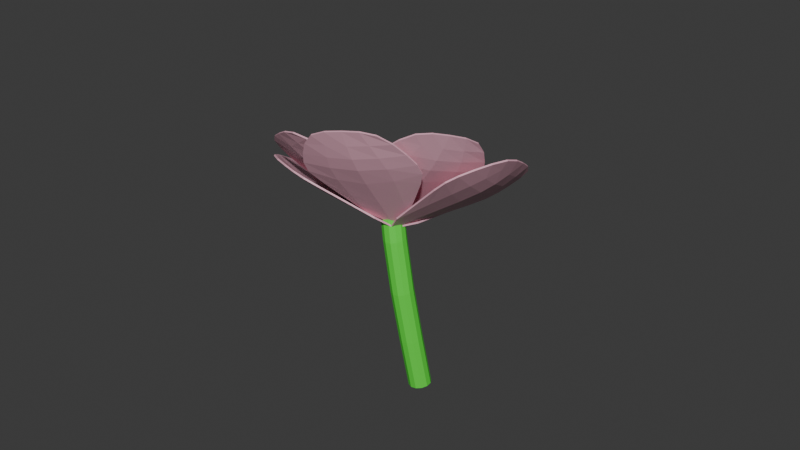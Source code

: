 # Source: fleur.blend  (saved by Blender 4.2.66; exported with 4.5.12 LTS)
import bpy
from mathutils import Matrix  # noqa: F401  (used for matrix-valued properties, if any)

bpy.ops.wm.read_factory_settings(use_empty=True)
scene = bpy.context.scene
scene.name = 'Scene'

# ---- collections
col_collection = bpy.data.collections.new('Collection'); scene.collection.children.link(col_collection)

# ---- materials (node trees are filled in below, after node groups)
mat_p_tales = bpy.data.materials.new('pétales')
mat_coeur = bpy.data.materials.new('coeur')
mat_tige = bpy.data.materials.new('tige')

# ---- material node trees
mat_p_tales.use_nodes = True; mat_p_tales.node_tree.nodes.clear()
_N = mat_p_tales.node_tree.nodes; _L = mat_p_tales.node_tree.links
n0 = _N.new('ShaderNodeBsdfPrincipled'); n0.name = 'Principled BSDF'; n0.location = (10, 300)
n0.inputs[0].default_value = (0.8, 0.4281, 0.5281, 1.0)
n1 = _N.new('ShaderNodeOutputMaterial'); n1.name = 'Material Output'; n1.location = (300, 300)
_L.new(n0.outputs[0], n1.inputs[0])
n1.is_active_output = True
mat_coeur.use_nodes = True; mat_coeur.node_tree.nodes.clear()
_N = mat_coeur.node_tree.nodes; _L = mat_coeur.node_tree.links
n0 = _N.new('ShaderNodeBsdfPrincipled'); n0.name = 'Principled BSDF'; n0.location = (10, 300)
n0.inputs[0].default_value = (0.7005, 0.8, 0.06238, 1.0)
n1 = _N.new('ShaderNodeOutputMaterial'); n1.name = 'Material Output'; n1.location = (300, 300)
_L.new(n0.outputs[0], n1.inputs[0])
n1.is_active_output = True
mat_tige.use_nodes = True; mat_tige.node_tree.nodes.clear()
_N = mat_tige.node_tree.nodes; _L = mat_tige.node_tree.links
n0 = _N.new('ShaderNodeBsdfPrincipled'); n0.name = 'Principled BSDF'; n0.location = (10, 300)
n0.inputs[0].default_value = (0.09168, 0.8, 0.05235, 1.0)
n1 = _N.new('ShaderNodeOutputMaterial'); n1.name = 'Material Output'; n1.location = (300, 300)
_L.new(n0.outputs[0], n1.inputs[0])
n1.is_active_output = True

# ---- world
world_world = bpy.data.worlds.new('World'); scene.world = world_world
world_world.use_nodes = True; world_world.node_tree.nodes.clear()
_N = world_world.node_tree.nodes; _L = world_world.node_tree.links
n0 = _N.new('ShaderNodeOutputWorld'); n0.name = 'World Output'; n0.location = (300, 300)
n1 = _N.new('ShaderNodeBackground'); n1.name = 'Background'; n1.location = (10, 300)
n1.inputs[0].default_value = (0.05088, 0.05088, 0.05088, 1.0)
_L.new(n1.outputs[0], n0.inputs[0])
n0.is_active_output = True
world_world.color = (0.05088, 0.05088, 0.05088)
world_world.sun_shadow_jitter_overblur = 0.0

# ---- meshes
me_plane_017 = bpy.data.meshes.new('Plane.017')
me_plane_017.from_pydata([(-0.9921, 0.9149, -0.696), (0.9549, 0.9149, -0.696), (-0.8161, 3.212, -0.696), (0.7789, 3.212, -0.696), (-0.01862, -0.3033, -0.696), (-0.01862, 3.351, -0.696), (-1.3, 2.532, -0.696), (-1.45, 1.834, -0.696), (1.412, 1.834, -0.696), (1.263, 2.532, -0.696), (-0.01862, 1.589, -0.8346), (-0.01862, 2.532, -0.8346), (-1.302, 1.469, -0.696), (0.5043, 0.1242, -0.696), (1.06, 2.912, -0.696), (-0.4426, 3.334, -0.696), (-0.5416, 0.1242, -0.696), (0.4053, 3.334, -0.696), (-0.01862, 2.93, -0.7757), (-1.097, 2.912, -0.696), (-1.433, 2.171, -0.696), (1.264, 1.469, -0.696), (1.396, 2.171, -0.696), (-0.01862, 0.7348, -0.7757), (-0.01862, 2.141, -0.8554), (-0.7342, 1.666, -0.7913), (-0.6593, 2.532, -0.7913), (0.6969, 1.666, -0.7913), (0.622, 2.532, -0.7913), (0.5235, 2.927, -0.7508), (-0.5607, 2.927, -0.7508), (-0.6642, 0.9688, -0.7508), (-0.7258, 2.15, -0.8056), (0.6269, 0.9688, -0.7508), (0.6886, 2.15, -0.8056), (-0.9982, 0.9115, -0.7354), (0.9609, 0.9115, -0.7354), (-0.8192, 3.217, -0.7356), (0.782, 3.217, -0.7356), (-0.01862, -0.3063, -0.7359), (-0.01862, 3.358, -0.7355), (-1.306, 2.534, -0.7355), (-1.455, 1.833, -0.7356), (1.418, 1.833, -0.7356), (1.268, 2.534, -0.7355), (-0.01862, 1.587, -0.8745), (-0.01862, 2.535, -0.8744), (-1.307, 1.466, -0.7355), (0.5074, 0.1212, -0.7358), (1.064, 2.916, -0.7355), (-0.4444, 3.34, -0.7355), (-0.5446, 0.1212, -0.7358), (0.4072, 3.34, -0.7355), (-0.01862, 2.936, -0.8152), (-1.102, 2.916, -0.7355), (-1.439, 2.172, -0.7356), (1.27, 1.466, -0.7355), (1.402, 2.172, -0.7356), (-0.01862, 0.7319, -0.8156), (-0.01862, 2.141, -0.8954), (-0.7384, 1.664, -0.831), (-0.6633, 2.535, -0.8309), (0.7012, 1.664, -0.831), (0.6261, 2.535, -0.8309), (0.5264, 2.932, -0.7904), (-0.5636, 2.932, -0.7904), (-0.6685, 0.9658, -0.7904), (-0.7302, 2.151, -0.8453), (0.6312, 0.9658, -0.7904), (0.693, 2.151, -0.8453), (0.047, -0.3587, 0.3212), (0.047, -0.7925, 0.2808), (0.01588, -0.04903, 0.2722), (-0.01405, -0.2036, 0.3001), (-0.04163, -0.351, 0.3174), (-0.08847, -0.6029, 0.3439), (-0.1123, -0.7786, 0.2739), (-0.01405, -0.04103, 0.2682), (-0.07275, -0.1879, 0.2923), (-0.1268, -0.3282, 0.306), (-0.2187, -0.568, 0.3265), (-0.2655, -0.7376, 0.2534), (-0.04163, -0.02803, 0.2617), (-0.1268, -0.1624, 0.2795), (-0.2054, -0.2912, 0.2875), (-0.3388, -0.5114, 0.2982), (-0.4066, -0.6711, 0.2201), (-0.0658, -0.01053, 0.2529), (-0.1743, -0.1281, 0.2624), (-0.2742, -0.2414, 0.2625), (-0.444, -0.4353, 0.2601), (-0.5303, -0.5815, 0.1754), (-0.08564, 0.01079, 0.2423), (-0.2132, -0.0863, 0.2415), (-0.3307, -0.1806, 0.2322), (-0.5303, -0.3425, 0.2137), (-0.6319, -0.4724, 0.1208), (0.047, 0.09636, 0.2162), (-0.1004, 0.03511, 0.2301), (-0.2421, -0.03859, 0.2176), (-0.3727, -0.1114, 0.1975), (-0.5945, -0.2366, 0.1607), (-0.7073, -0.3479, 0.05854), (-0.1095, 0.06151, 0.2169), (-0.2599, 0.01319, 0.1917), (-0.3985, -0.03621, 0.16), (-0.634, -0.1217, 0.1033), (-0.7538, -0.2128, -0.009008), (-0.1125, 0.08895, 0.2032), (-0.2659, 0.06702, 0.1648), (-0.4073, 0.04195, 0.1209), (-0.6474, -0.002212, 0.04355), (-0.7695, -0.07234, -0.07925), (-0.1095, 0.1164, 0.1895), (-0.2599, 0.1209, 0.1379), (-0.3985, 0.1201, 0.0818), (-0.634, 0.1173, -0.01619), (-0.7538, 0.06814, -0.1495), (-0.1004, 0.1428, 0.1763), (-0.2421, 0.1726, 0.112), (-0.3727, 0.1953, 0.04422), (-0.5945, 0.2321, -0.07363), (-0.7073, 0.2032, -0.217), (-0.08564, 0.1671, 0.1641), (-0.2132, 0.2203, 0.08813), (-0.3307, 0.2645, 0.009588), (-0.5303, 0.338, -0.1266), (-0.6319, 0.3277, -0.2793), (-0.0658, 0.1884, 0.1534), (-0.1743, 0.2622, 0.06722), (-0.2742, 0.3253, -0.02077), (-0.444, 0.4308, -0.173), (-0.5303, 0.4369, -0.3339), (-0.04163, 0.2059, 0.1447), (-0.1268, 0.2965, 0.05006), (-0.2054, 0.3751, -0.04568), (-0.3388, 0.507, -0.2111), (-0.4066, 0.5264, -0.3786), (-0.01405, 0.2189, 0.1382), (-0.07274, 0.322, 0.0373), (-0.1268, 0.4121, -0.0642), (-0.2187, 0.5636, -0.2394), (-0.2655, 0.593, -0.4119), (0.01588, 0.2269, 0.1342), (-0.01405, 0.3377, 0.02945), (-0.04162, 0.4349, -0.0756), (-0.08847, 0.5984, -0.2568), (-0.1123, 0.6339, -0.4324), (0.047, 0.2296, 0.1328), (0.047, 0.343, 0.0268), (0.047, 0.4426, -0.07944), (0.047, 0.6102, -0.2627), (0.047, 0.6478, -0.4393), (0.07812, 0.2269, 0.1342), (0.108, 0.3377, 0.02945), (0.1356, 0.4349, -0.0756), (0.1825, 0.5984, -0.2568), (0.2063, 0.6339, -0.4324), (0.108, 0.2189, 0.1382), (0.1667, 0.322, 0.0373), (0.2208, 0.4121, -0.0642), (0.3127, 0.5636, -0.2394), (0.3595, 0.593, -0.4119), (0.1356, 0.2059, 0.1447), (0.2208, 0.2965, 0.05006), (0.2994, 0.3751, -0.04568), (0.4328, 0.507, -0.2111), (0.5006, 0.5264, -0.3786), (0.1598, 0.1884, 0.1534), (0.2683, 0.2622, 0.06722), (0.3682, 0.3253, -0.02077), (0.538, 0.4308, -0.173), (0.6243, 0.4369, -0.3339), (0.1796, 0.1671, 0.1641), (0.3072, 0.2203, 0.08813), (0.4247, 0.2645, 0.009588), (0.6243, 0.338, -0.1266), (0.7259, 0.3277, -0.2793), (0.1944, 0.1428, 0.1763), (0.3361, 0.1726, 0.112), (0.4667, 0.1953, 0.04422), (0.6885, 0.2321, -0.07363), (0.8013, 0.2032, -0.217), (0.2034, 0.1164, 0.1895), (0.3539, 0.1209, 0.1379), (0.4925, 0.1201, 0.0818), (0.728, 0.1173, -0.01619), (0.8478, 0.06814, -0.1495), (0.2065, 0.08895, 0.2032), (0.3599, 0.06702, 0.1648), (0.5013, 0.04195, 0.1209), (0.7414, -0.002213, 0.04355), (0.8635, -0.07235, -0.07925), (0.2034, 0.06151, 0.2169), (0.3539, 0.01318, 0.1917), (0.4925, -0.03621, 0.16), (0.728, -0.1217, 0.1033), (0.8478, -0.2128, -0.009007), (0.1944, 0.03511, 0.2301), (0.3361, -0.03859, 0.2176), (0.4667, -0.1114, 0.1975), (0.6885, -0.2366, 0.1607), (0.8013, -0.3479, 0.05854), (0.1796, 0.01079, 0.2423), (0.3072, -0.0863, 0.2415), (0.4247, -0.1806, 0.2322), (0.6243, -0.3425, 0.2137), (0.7259, -0.4724, 0.1208), (0.1598, -0.01053, 0.2529), (0.2683, -0.1281, 0.2624), (0.3682, -0.2414, 0.2625), (0.538, -0.4353, 0.2601), (0.6243, -0.5815, 0.1754), (0.1356, -0.02803, 0.2617), (0.2208, -0.1624, 0.2795), (0.2994, -0.2912, 0.2875), (0.4328, -0.5114, 0.2982), (0.5006, -0.6711, 0.2201), (0.108, -0.04103, 0.2682), (0.1667, -0.1879, 0.2923), (0.2208, -0.3282, 0.306), (0.3127, -0.568, 0.3265), (0.3595, -0.7376, 0.2534), (0.07812, -0.04903, 0.2722), (0.108, -0.2036, 0.3001), (0.1356, -0.351, 0.3174), (0.1825, -0.6029, 0.3439), (0.2063, -0.7786, 0.2739), (0.047, -0.05174, 0.2735), (0.047, -0.2089, 0.3028), (0.047, -0.6146, 0.3498), (-0.02519, -1.067, 0.4421), (-1.34, 0.1002, -0.1246), (-1.521, -1.718, 1.823), (-2.598, -0.7622, 1.359), (0.04765, -0.08187, -0.601), (-2.143, -1.286, 1.678), (-0.7864, -1.784, 1.54), (-0.2672, -1.644, 1.148), (-2.2, 0.0716, 0.3156), (-2.517, -0.248, 0.794), (-1.133, -0.8042, 0.4947), (-1.698, -1.115, 1.082), (-0.1483, -1.435, 0.8775), (-0.5618, 0.09073, -0.4865), (-2.608, -0.4951, 1.09), (-1.846, -1.535, 1.791), (0.1445, -0.5363, -0.1822), (-2.419, -1.026, 1.544), (-1.917, -1.204, 1.367), (-1.152, -1.788, 1.718), (-0.4806, -1.745, 1.354), (-1.881, 0.1032, 0.1308), (-2.391, -0.0495, 0.5307), (-0.6011, -0.4807, -0.002137), (-1.47, -1.001, 0.8261), (-0.6811, -1.228, 0.7771), (-1.251, -1.468, 1.295), (-1.648, -0.3697, 0.3606), (-2.116, -0.6999, 0.9224), (-2.273, -0.8605, 1.222), (-1.541, -1.51, 1.538), (-0.2972, -0.9271, 0.3469), (-0.982, -1.392, 1.068), (-1.169, -0.1531, -0.02887), (-1.937, -0.5445, 0.6566), (-0.03218, -1.097, 0.4177), (-1.355, 0.0769, -0.1524), (-1.535, -1.75, 1.803), (-2.616, -0.7901, 1.337), (0.0362, -0.1093, -0.6272), (-2.16, -1.317, 1.658), (-0.7975, -1.817, 1.519), (-0.2757, -1.675, 1.125), (-2.216, 0.04729, 0.289), (-2.536, -0.2737, 0.7702), (-1.145, -0.832, 0.4691), (-1.713, -1.144, 1.06), (-0.1558, -1.466, 0.8534), (-0.5753, 0.06523, -0.5136), (-2.627, -0.5219, 1.068), (-1.862, -1.566, 1.771), (0.1352, -0.5654, -0.2074), (-2.437, -1.055, 1.523), (-1.934, -1.234, 1.346), (-1.164, -1.82, 1.698), (-0.4902, -1.777, 1.332), (-1.896, 0.07941, 0.1033), (-2.409, -0.07442, 0.5053), (-0.6127, -0.5082, -0.02824), (-1.484, -1.029, 0.8019), (-0.6903, -1.258, 0.753), (-1.263, -1.5, 1.274), (-1.663, -0.3948, 0.334), (-2.134, -0.7268, 0.8992), (-2.291, -0.8886, 1.201), (-1.555, -1.542, 1.518), (-0.3057, -0.9569, 0.3221), (-0.9926, -1.424, 1.046), (-1.183, -0.1778, -0.05616), (-1.954, -0.5704, 0.6315), (-0.01206, 1.279, -0.6968), (1.303, 0.1119, -0.1302), (1.484, 2.861, -0.3998), (2.561, 1.905, 0.06434), (-0.0849, -0.1995, -0.5439), (2.106, 2.485, -0.1528), (0.7492, 2.651, -0.6134), (0.23, 2.229, -0.7316), (2.163, 0.5129, 0.1013), (2.48, 1.115, 0.1323), (1.096, 1.174, -0.4655), (1.661, 1.866, -0.3647), (0.111, 1.871, -0.7276), (0.5246, -0.1989, -0.3459), (2.571, 1.516, 0.114), (1.809, 2.727, -0.2781), (-0.1818, 0.4281, -0.6503), (2.382, 2.218, -0.03133), (1.88, 2.166, -0.2693), (1.114, 2.809, -0.5137), (0.4433, 2.466, -0.6907), (1.844, 0.3333, 0.01909), (2.354, 0.7706, 0.1325), (0.5639, 0.5534, -0.5042), (1.433, 1.577, -0.4251), (0.6438, 1.664, -0.6268), (1.213, 2.255, -0.5123), (1.61, 0.8064, -0.2103), (2.079, 1.487, -0.1394), (2.236, 1.842, -0.08954), (1.504, 2.492, -0.405), (0.2599, 1.115, -0.6447), (0.9447, 2.014, -0.5853), (1.132, 0.3414, -0.2689), (1.9, 1.166, -0.1737), (-0.005069, 1.275, -0.7342), (1.318, 0.101, -0.1641), (1.498, 2.862, -0.4357), (2.579, 1.902, 0.0303), (-0.07345, -0.2066, -0.5799), (2.123, 2.485, -0.1875), (0.7603, 2.652, -0.6501), (0.2385, 2.226, -0.7689), (2.179, 0.5037, 0.06741), (2.498, 1.109, 0.09891), (1.108, 1.167, -0.5015), (1.676, 1.864, -0.4), (0.1186, 1.868, -0.7649), (0.538, -0.2078, -0.381), (2.59, 1.512, 0.08042), (1.824, 2.727, -0.3134), (-0.1724, 0.4228, -0.6871), (2.4, 2.217, -0.06555), (1.896, 2.166, -0.3041), (1.127, 2.81, -0.5499), (0.453, 2.466, -0.7278), (1.859, 0.323, -0.01491), (2.371, 0.7628, 0.09889), (0.5754, 0.5464, -0.5402), (1.447, 1.572, -0.4609), (0.6531, 1.661, -0.6638), (1.226, 2.256, -0.5486), (1.625, 0.7976, -0.2448), (2.097, 1.483, -0.1734), (2.254, 1.839, -0.1236), (1.518, 2.493, -0.4408), (0.2684, 1.111, -0.6818), (0.9554, 2.012, -0.6221), (1.146, 0.3318, -0.3035), (1.916, 1.159, -0.2079), (-1.34, 0.1119, -0.1302), (-0.02519, 1.279, -0.6968), (-2.598, 1.905, 0.06433), (-1.521, 2.861, -0.3998), (0.04766, -0.1995, -0.5439), (-2.143, 2.485, -0.1528), (-2.517, 1.115, 0.1323), (-2.2, 0.5129, 0.1013), (-0.2672, 2.229, -0.7316), (-0.7864, 2.651, -0.6134), (-1.133, 1.174, -0.4655), (-1.698, 1.866, -0.3647), (-1.881, 0.3333, 0.01908), (0.1445, 0.4281, -0.6503), (-1.152, 2.809, -0.5137), (-2.419, 2.218, -0.03134), (-0.5618, -0.1989, -0.3459), (-1.846, 2.727, -0.2781), (-1.917, 2.166, -0.2693), (-2.608, 1.516, 0.114), (-2.391, 0.7706, 0.1325), (-0.1483, 1.871, -0.7276), (-0.4806, 2.466, -0.6907), (-0.6011, 0.5534, -0.5042), (-1.47, 1.577, -0.4251), (-1.648, 0.8064, -0.2103), (-2.116, 1.487, -0.1394), (-0.6811, 1.664, -0.6268), (-1.251, 2.255, -0.5123), (-1.541, 2.492, -0.4051), (-2.273, 1.842, -0.08954), (-1.169, 0.3414, -0.2689), (-1.937, 1.166, -0.1737), (-0.2972, 1.115, -0.6447), (-0.982, 2.014, -0.5853), (-1.355, 0.101, -0.1641), (-0.03218, 1.275, -0.7342), (-2.616, 1.902, 0.0303), (-1.535, 2.862, -0.4357), (0.03621, -0.2066, -0.5799), (-2.16, 2.485, -0.1875), (-2.536, 1.109, 0.0989), (-2.216, 0.5037, 0.06741), (-0.2757, 2.226, -0.7689), (-0.7975, 2.652, -0.6501), (-1.145, 1.167, -0.5015), (-1.713, 1.864, -0.4), (-1.896, 0.323, -0.01491), (0.1352, 0.4228, -0.6871), (-1.164, 2.81, -0.5499), (-2.437, 2.217, -0.06556), (-0.5753, -0.2078, -0.381), (-1.862, 2.727, -0.3134), (-1.934, 2.166, -0.3041), (-2.627, 1.512, 0.08042), (-2.409, 0.7628, 0.09888), (-0.1558, 1.868, -0.7649), (-0.4902, 2.466, -0.7278), (-0.6127, 0.5464, -0.5402), (-1.484, 1.572, -0.4609), (-1.663, 0.7976, -0.2448), (-2.134, 1.483, -0.1734), (-0.6903, 1.661, -0.6638), (-1.263, 2.256, -0.5486), (-1.555, 2.493, -0.4408), (-2.291, 1.839, -0.1236), (-1.183, 0.3318, -0.3035), (-1.954, 1.159, -0.2079), (-0.3057, 1.111, -0.6818), (-0.9926, 2.012, -0.6221), (1.303, 0.1002, -0.1246), (-0.01206, -1.067, 0.4421), (2.561, -0.7622, 1.359), (1.484, -1.718, 1.823), (-0.0849, -0.08187, -0.601), (2.106, -1.286, 1.678), (2.48, -0.248, 0.794), (2.163, 0.0716, 0.3156), (0.23, -1.644, 1.148), (0.7492, -1.784, 1.54), (1.096, -0.8042, 0.4947), (1.66, -1.115, 1.082), (1.844, 0.1032, 0.1308), (-0.1818, -0.5363, -0.1822), (1.114, -1.788, 1.718), (2.382, -1.026, 1.544), (0.5246, 0.09073, -0.4865), (1.809, -1.535, 1.791), (1.88, -1.204, 1.367), (2.571, -0.4951, 1.09), (2.354, -0.04951, 0.5307), (0.111, -1.435, 0.8775), (0.4433, -1.745, 1.354), (0.5639, -0.4807, -0.002135), (1.433, -1.001, 0.8261), (1.61, -0.3697, 0.3606), (2.079, -0.6999, 0.9224), (0.6438, -1.228, 0.7771), (1.213, -1.468, 1.295), (1.504, -1.51, 1.538), (2.236, -0.8605, 1.222), (1.132, -0.1531, -0.02887), (1.9, -0.5445, 0.6566), (0.2599, -0.9271, 0.3469), (0.9447, -1.392, 1.068), (1.318, 0.0769, -0.1524), (-0.005073, -1.097, 0.4177), (2.579, -0.7901, 1.337), (1.498, -1.75, 1.803), (-0.07345, -0.1093, -0.6272), (2.123, -1.317, 1.658), (2.498, -0.2737, 0.7702), (2.179, 0.04729, 0.289), (0.2385, -1.675, 1.125), (0.7603, -1.817, 1.519), (1.108, -0.832, 0.4691), (1.676, -1.144, 1.06), (1.859, 0.07941, 0.1033), (-0.1724, -0.5654, -0.2074), (1.127, -1.82, 1.698), (2.4, -1.055, 1.523), (0.538, 0.06522, -0.5136), (1.824, -1.566, 1.771), (1.896, -1.234, 1.346), (2.59, -0.5219, 1.068), (2.371, -0.07442, 0.5053), (0.1186, -1.466, 0.8534), (0.453, -1.777, 1.332), (0.5754, -0.5082, -0.02824), (1.447, -1.029, 0.8019), (1.625, -0.3948, 0.334), (2.097, -0.7268, 0.8992), (0.6531, -1.258, 0.753), (1.226, -1.5, 1.274), (1.518, -1.542, 1.518), (2.254, -0.8886, 1.201), (1.146, -0.1778, -0.05616), (1.916, -0.5705, 0.6315), (0.2684, -0.9569, 0.3221), (0.9554, -1.424, 1.046), (-1.002, -0.9757, 0.08694), (-1.002, 0.7526, -0.7521), (-3.041, -0.3323, 0.8897), (-3.041, 1.083, 0.2023), (0.07952, -0.3699, -0.7986), (-3.165, 0.4052, 0.5994), (-2.437, -0.906, 0.8379), (-1.818, -1.187, 0.6357), (-1.818, 1.354, -0.5976), (-2.437, 1.369, -0.2663), (-1.668, -0.02912, -0.1839), (-2.505, 0.1708, 0.1766), (-1.493, -1.133, 0.4321), (-0.3, 0.185, -0.8604), (-2.775, 1.269, -0.03333), (-3.149, 0.02509, 0.7753), (-0.3, -0.7435, -0.4097), (-3.149, 0.7778, 0.4099), (-2.83, 0.281, 0.3754), (-2.775, -0.6453, 0.8961), (-2.117, -1.101, 0.7575), (-1.493, 1.145, -0.6735), (-2.117, 1.41, -0.4615), (-0.8812, -0.1846, -0.4643), (-2.168, 0.0788, 0.01074), (-1.715, -0.6291, 0.1879), (-2.484, -0.379, 0.4868), (-1.715, 0.6412, -0.4288), (-2.484, 0.7583, -0.06535), (-2.815, 0.7724, 0.1603), (-2.815, -0.1899, 0.6275), (-1.077, -0.6971, -0.07692), (-2.152, -0.5252, 0.3584), (-1.077, 0.449, -0.6333), (-2.152, 0.7303, -0.2511), (-1.018, -0.999, 0.05719), (-1.018, 0.74, -0.787), (-3.064, -0.3514, 0.8617), (-3.064, 1.07, 0.1717), (0.06256, -0.388, -0.8311), (-3.19, 0.3893, 0.5708), (-2.459, -0.9276, 0.8103), (-1.836, -1.21, 0.6066), (-1.836, 1.341, -0.6318), (-2.459, 1.357, -0.2988), (-1.686, -0.04701, -0.2162), (-2.528, 0.1541, 0.1466), (-1.51, -1.156, 0.4024), (-0.3169, 0.1696, -0.8942), (-2.798, 1.257, -0.06479), (-3.174, 0.007482, 0.7472), (-0.3169, -0.7642, -0.4409), (-3.174, 0.7634, 0.3803), (-2.854, 0.265, 0.3465), (-2.798, -0.6656, 0.8686), (-2.137, -1.123, 0.7292), (-1.51, 1.132, -0.7082), (-2.137, 1.399, -0.4949), (-0.8983, -0.2026, -0.4968), (-2.188, 0.0614, -0.02065), (-1.733, -0.6506, 0.1577), (-2.506, -0.3992, 0.4586), (-1.733, 0.6272, -0.4627), (-2.506, 0.7453, -0.09704), (-2.839, 0.7588, 0.1298), (-2.839, -0.2087, 0.5995), (-1.094, -0.7189, -0.1075), (-2.172, -0.5463, 0.3292), (-1.094, 0.4348, -0.6675), (-2.172, 0.717, -0.2841), (0.9646, 0.7526, -0.7521), (0.9646, -0.9757, 0.08694), (3.003, 1.083, 0.2024), (3.003, -0.3323, 0.8897), (-0.1168, -0.3699, -0.7986), (3.127, 0.4052, 0.5994), (2.4, 1.369, -0.2663), (1.781, 1.354, -0.5976), (1.781, -1.187, 0.6357), (2.4, -0.906, 0.8379), (1.631, -0.02912, -0.1839), (2.468, 0.1708, 0.1766), (1.456, 1.145, -0.6735), (0.2628, -0.7435, -0.4096), (2.738, -0.6453, 0.8961), (3.112, 0.7778, 0.4099), (0.2628, 0.185, -0.8604), (3.112, 0.02509, 0.7753), (2.792, 0.281, 0.3754), (2.738, 1.269, -0.03332), (2.08, 1.41, -0.4615), (1.456, -1.133, 0.4321), (2.08, -1.101, 0.7575), (0.8439, -0.1846, -0.4642), (2.131, 0.0788, 0.01074), (1.678, 0.6412, -0.4288), (2.446, 0.7583, -0.06534), (1.678, -0.6291, 0.1879), (2.446, -0.379, 0.4868), (2.778, -0.1899, 0.6275), (2.778, 0.7724, 0.1603), (1.039, 0.449, -0.6333), (2.115, 0.7303, -0.2511), (1.039, -0.6971, -0.07692), (2.115, -0.5252, 0.3584), (0.981, 0.74, -0.787), (0.981, -0.999, 0.05719), (3.027, 1.07, 0.1717), (3.027, -0.3514, 0.8617), (-0.09981, -0.388, -0.8311), (3.153, 0.3893, 0.5708), (2.422, 1.357, -0.2988), (1.799, 1.341, -0.6318), (1.799, -1.21, 0.6066), (2.422, -0.9276, 0.8104), (1.649, -0.04701, -0.2162), (2.491, 0.1541, 0.1466), (1.473, 1.132, -0.7082), (0.2796, -0.7642, -0.4409), (2.761, -0.6656, 0.8686), (3.136, 0.7634, 0.3803), (0.2796, 0.1696, -0.8942), (3.136, 0.007479, 0.7472), (2.817, 0.265, 0.3465), (2.761, 1.257, -0.06478), (2.1, 1.399, -0.4949), (1.473, -1.156, 0.4024), (2.1, -1.123, 0.7292), (0.861, -0.2026, -0.4968), (2.151, 0.06139, -0.02064), (1.696, 0.6272, -0.4627), (2.469, 0.7453, -0.09704), (1.696, -0.6506, 0.1577), (2.469, -0.3992, 0.4586), (2.802, -0.2087, 0.5995), (2.802, 0.7588, 0.1298), (1.056, 0.4348, -0.6675), (2.135, 0.717, -0.2841), (1.056, -0.7189, -0.1075), (2.135, -0.5463, 0.3292), (0.9549, -0.9843, 0.09113), (-0.9921, -0.9843, 0.09113), (0.7789, -2.307, 1.848), (-0.8161, -2.307, 1.848), (-0.01862, -0.2828, -0.8408), (-0.01863, -2.387, 1.955), (1.263, -1.915, 1.328), (1.412, -1.514, 0.7944), (-1.45, -1.514, 0.7944), (-1.3, -1.915, 1.328), (-0.01863, -1.494, 0.527), (-0.01863, -2.036, 1.248), (1.264, -1.303, 0.5148), (-0.5416, -0.529, -0.5138), (-1.097, -2.134, 1.619), (0.4053, -2.377, 1.941), (0.5043, -0.529, -0.5138), (-0.4426, -2.377, 1.941), (-0.01863, -2.214, 1.587), (1.06, -2.134, 1.619), (1.396, -1.708, 1.052), (-1.302, -1.303, 0.5148), (-1.433, -1.708, 1.052), (-0.01862, -0.9502, -0.09256), (-0.01863, -1.829, 0.9371), (0.6969, -1.5, 0.6106), (0.622, -1.998, 1.273), (-0.7342, -1.5, 0.6106), (-0.6593, -1.998, 1.273), (-0.5607, -2.191, 1.599), (0.5235, -2.191, 1.599), (0.6269, -1.063, 0.1008), (0.6886, -1.791, 0.9731), (-0.6642, -1.063, 0.1008), (-0.7258, -1.791, 0.9731), (0.9609, -1.017, 0.06584), (-0.9982, -1.017, 0.06584), (0.782, -2.344, 1.829), (-0.8192, -2.344, 1.829), (-0.01862, -0.3159, -0.8661), (-0.01863, -2.426, 1.937), (1.268, -1.951, 1.307), (1.418, -1.547, 0.7706), (-1.455, -1.547, 0.7706), (-1.306, -1.951, 1.307), (-0.01863, -1.527, 0.5025), (-0.01863, -2.073, 1.228), (1.27, -1.336, 0.49), (-0.5446, -0.562, -0.539), (-1.102, -2.171, 1.6), (0.4072, -2.415, 1.923), (0.5074, -0.562, -0.539), (-0.4444, -2.415, 1.923), (-0.01863, -2.252, 1.568), (1.064, -2.171, 1.6), (1.402, -1.743, 1.03), (-1.307, -1.336, 0.49), (-1.439, -1.743, 1.03), (-0.01862, -0.9834, -0.1177), (-0.01863, -1.865, 0.9143), (0.7012, -1.533, 0.5863), (0.626, -2.035, 1.253), (-0.7384, -1.533, 0.5863), (-0.6633, -2.035, 1.253), (-0.5636, -2.228, 1.58), (0.5264, -2.228, 1.58), (0.6312, -1.096, 0.07569), (0.693, -1.827, 0.9507), (-0.6685, -1.096, 0.07569), (-0.7302, -1.827, 0.9507), (0.047, -4.681, -2.565), (0.05058, -0.4618, -0.3277), (-0.1039, -4.661, -2.598), (-0.1003, -0.4102, -0.3355), (-0.2144, -4.606, -2.688), (-0.2108, -0.2691, -0.3567), (-0.2548, -4.531, -2.81), (-0.2513, -0.07646, -0.3857), (-0.2144, -4.455, -2.932), (-0.2108, 0.1162, -0.4146), (-0.1039, -4.4, -3.022), (-0.1003, 0.2573, -0.4358), (0.047, -4.38, -3.055), (0.05059, 0.3089, -0.4436), (0.1979, -4.4, -3.022), (0.2015, 0.2573, -0.4358), (0.3084, -4.455, -2.932), (0.312, 0.1162, -0.4146), (0.3488, -4.531, -2.81), (0.3524, -0.07646, -0.3857), (0.3084, -4.606, -2.688), (0.312, -0.2691, -0.3567), (0.1979, -4.661, -2.598), (0.2015, -0.4102, -0.3355), (0.047, -3.386, -1.966), (0.047, -2.108, -1.339), (0.047, -0.8871, -0.6193), (-0.1039, -0.8669, -0.6521), (-0.1039, -2.088, -1.372), (-0.1039, -3.366, -1.999), (-0.2144, -0.8117, -0.7417), (-0.2144, -2.033, -1.461), (-0.2144, -3.311, -2.089), (-0.2548, -0.7364, -0.8641), (-0.2548, -1.957, -1.584), (-0.2548, -3.235, -2.211), (-0.2144, -0.661, -0.9864), (-0.2144, -1.882, -1.706), (-0.2144, -3.16, -2.334), (-0.1039, -0.6059, -1.076), (-0.1039, -1.827, -1.796), (-0.1039, -3.105, -2.423), (0.047, -0.5857, -1.109), (0.047, -1.807, -1.828), (0.047, -3.085, -2.456), (0.1979, -0.6059, -1.076), (0.1979, -1.827, -1.796), (0.1979, -3.105, -2.423), (0.3084, -0.661, -0.9864), (0.3084, -1.882, -1.706), (0.3084, -3.16, -2.334), (0.3488, -0.7364, -0.8641), (0.3488, -1.957, -1.584), (0.3488, -3.235, -2.211), (0.3084, -0.8117, -0.7417), (0.3084, -2.033, -1.461), (0.3084, -3.311, -2.089), (0.1979, -0.8669, -0.6521), (0.1979, -2.088, -1.372), (0.1979, -3.366, -1.999)], [], [(11, 28, 29, 18), (28, 9, 14, 29), (29, 14, 3, 17), (18, 29, 17, 5), (6, 26, 30, 19), (26, 11, 18, 30), (30, 18, 5, 15), (19, 30, 15, 2), (0, 16, 31, 12), (16, 4, 23, 31), (31, 23, 10, 25), (12, 31, 25, 7), (7, 25, 32, 20), (25, 10, 24, 32), (32, 24, 11, 26), (20, 32, 26, 6), (4, 13, 33, 23), (13, 1, 21, 33), (33, 21, 8, 27), (23, 33, 27, 10), (10, 27, 34, 24), (27, 8, 22, 34), (34, 22, 9, 28), (24, 34, 28, 11), (46, 53, 64, 63), (63, 64, 49, 44), (64, 52, 38, 49), (53, 40, 52, 64), (41, 54, 65, 61), (61, 65, 53, 46), (65, 50, 40, 53), (54, 37, 50, 65), (35, 47, 66, 51), (51, 66, 58, 39), (66, 60, 45, 58), (47, 42, 60, 66), (42, 55, 67, 60), (60, 67, 59, 45), (67, 61, 46, 59), (55, 41, 61, 67), (39, 58, 68, 48), (48, 68, 56, 36), (68, 62, 43, 56), (58, 45, 62, 68), (45, 59, 69, 62), (62, 69, 57, 43), (69, 63, 44, 57), (59, 46, 63, 69), (12, 7, 42, 47), (0, 12, 47, 35), (13, 4, 39, 48), (1, 13, 48, 36), (14, 9, 44, 49), (3, 14, 49, 38), (15, 5, 40, 50), (2, 15, 50, 37), (16, 0, 35, 51), (4, 16, 51, 39), (17, 3, 38, 52), (5, 17, 52, 40), (19, 2, 37, 54), (6, 19, 54, 41), (20, 6, 41, 55), (7, 20, 55, 42), (21, 1, 36, 56), (8, 21, 56, 43), (22, 8, 43, 57), (9, 22, 57, 44), (228, 97, 72), (229, 228, 72, 73), (70, 229, 73, 74), (230, 70, 74, 75), (71, 230, 75, 76), (72, 97, 77), (73, 72, 77, 78), (74, 73, 78, 79), (75, 74, 79, 80), (76, 75, 80, 81), (79, 78, 83, 84), (80, 79, 84, 85), (81, 80, 85, 86), (77, 97, 82), (78, 77, 82, 83), (82, 97, 87), (83, 82, 87, 88), (84, 83, 88, 89), (85, 84, 89, 90), (86, 85, 90, 91), (89, 88, 93, 94), (90, 89, 94, 95), (91, 90, 95, 96), (87, 97, 92), (88, 87, 92, 93), (92, 97, 98), (93, 92, 98, 99), (94, 93, 99, 100), (95, 94, 100, 101), (96, 95, 101, 102), (101, 100, 105, 106), (102, 101, 106, 107), (98, 97, 103), (99, 98, 103, 104), (100, 99, 104, 105), (103, 97, 108), (104, 103, 108, 109), (105, 104, 109, 110), (106, 105, 110, 111), (107, 106, 111, 112), (112, 111, 116, 117), (108, 97, 113), (109, 108, 113, 114), (110, 109, 114, 115), (111, 110, 115, 116), (113, 97, 118), (114, 113, 118, 119), (115, 114, 119, 120), (116, 115, 120, 121), (117, 116, 121, 122), (122, 121, 126, 127), (118, 97, 123), (119, 118, 123, 124), (120, 119, 124, 125), (121, 120, 125, 126), (124, 123, 128, 129), (125, 124, 129, 130), (126, 125, 130, 131), (127, 126, 131, 132), (123, 97, 128), (128, 97, 133), (129, 128, 133, 134), (130, 129, 134, 135), (131, 130, 135, 136), (132, 131, 136, 137), (134, 133, 138, 139), (135, 134, 139, 140), (136, 135, 140, 141), (137, 136, 141, 142), (133, 97, 138), (138, 97, 143), (139, 138, 143, 144), (140, 139, 144, 145), (141, 140, 145, 146), (142, 141, 146, 147), (145, 144, 149, 150), (146, 145, 150, 151), (147, 146, 151, 152), (143, 97, 148), (144, 143, 148, 149), (148, 97, 153), (149, 148, 153, 154), (150, 149, 154, 155), (151, 150, 155, 156), (152, 151, 156, 157), (156, 155, 160, 161), (157, 156, 161, 162), (153, 97, 158), (154, 153, 158, 159), (155, 154, 159, 160), (158, 97, 163), (159, 158, 163, 164), (160, 159, 164, 165), (161, 160, 165, 166), (162, 161, 166, 167), (166, 165, 170, 171), (167, 166, 171, 172), (163, 97, 168), (164, 163, 168, 169), (165, 164, 169, 170), (168, 97, 173), (169, 168, 173, 174), (170, 169, 174, 175), (171, 170, 175, 176), (172, 171, 176, 177), (177, 176, 181, 182), (173, 97, 178), (174, 173, 178, 179), (175, 174, 179, 180), (176, 175, 180, 181), (178, 97, 183), (179, 178, 183, 184), (180, 179, 184, 185), (181, 180, 185, 186), (182, 181, 186, 187), (187, 186, 191, 192), (183, 97, 188), (184, 183, 188, 189), (185, 184, 189, 190), (186, 185, 190, 191), (189, 188, 193, 194), (190, 189, 194, 195), (191, 190, 195, 196), (192, 191, 196, 197), (188, 97, 193), (193, 97, 198), (194, 193, 198, 199), (195, 194, 199, 200), (196, 195, 200, 201), (197, 196, 201, 202), (200, 199, 204, 205), (201, 200, 205, 206), (202, 201, 206, 207), (198, 97, 203), (199, 198, 203, 204), (203, 97, 208), (204, 203, 208, 209), (205, 204, 209, 210), (206, 205, 210, 211), (207, 206, 211, 212), (210, 209, 214, 215), (211, 210, 215, 216), (212, 211, 216, 217), (208, 97, 213), (209, 208, 213, 214), (213, 97, 218), (214, 213, 218, 219), (215, 214, 219, 220), (216, 215, 220, 221), (217, 216, 221, 222), (221, 220, 225, 226), (222, 221, 226, 227), (218, 97, 223), (219, 218, 223, 224), (220, 219, 224, 225), (223, 97, 228), (224, 223, 228, 229), (225, 224, 229, 70), (226, 225, 70, 230), (227, 226, 230, 71), (242, 259, 260, 249), (259, 240, 245, 260), (260, 245, 234, 248), (249, 260, 248, 236), (237, 257, 261, 250), (257, 242, 249, 261), (261, 249, 236, 246), (250, 261, 246, 233), (231, 247, 262, 243), (247, 235, 254, 262), (262, 254, 241, 256), (243, 262, 256, 238), (238, 256, 263, 251), (256, 241, 255, 263), (263, 255, 242, 257), (251, 263, 257, 237), (235, 244, 264, 254), (244, 232, 252, 264), (264, 252, 239, 258), (254, 264, 258, 241), (241, 258, 265, 255), (258, 239, 253, 265), (265, 253, 240, 259), (255, 265, 259, 242), (277, 284, 295, 294), (294, 295, 280, 275), (295, 283, 269, 280), (284, 271, 283, 295), (272, 285, 296, 292), (292, 296, 284, 277), (296, 281, 271, 284), (285, 268, 281, 296), (266, 278, 297, 282), (282, 297, 289, 270), (297, 291, 276, 289), (278, 273, 291, 297), (273, 286, 298, 291), (291, 298, 290, 276), (298, 292, 277, 290), (286, 272, 292, 298), (270, 289, 299, 279), (279, 299, 287, 267), (299, 293, 274, 287), (289, 276, 293, 299), (276, 290, 300, 293), (293, 300, 288, 274), (300, 294, 275, 288), (290, 277, 294, 300), (243, 238, 273, 278), (231, 243, 278, 266), (244, 235, 270, 279), (232, 244, 279, 267), (245, 240, 275, 280), (234, 245, 280, 269), (246, 236, 271, 281), (233, 246, 281, 268), (247, 231, 266, 282), (235, 247, 282, 270), (248, 234, 269, 283), (236, 248, 283, 271), (250, 233, 268, 285), (237, 250, 285, 272), (251, 237, 272, 286), (238, 251, 286, 273), (252, 232, 267, 287), (239, 252, 287, 274), (253, 239, 274, 288), (240, 253, 288, 275), (312, 329, 330, 319), (329, 310, 315, 330), (330, 315, 304, 318), (319, 330, 318, 306), (307, 327, 331, 320), (327, 312, 319, 331), (331, 319, 306, 316), (320, 331, 316, 303), (301, 317, 332, 313), (317, 305, 324, 332), (332, 324, 311, 326), (313, 332, 326, 308), (308, 326, 333, 321), (326, 311, 325, 333), (333, 325, 312, 327), (321, 333, 327, 307), (305, 314, 334, 324), (314, 302, 322, 334), (334, 322, 309, 328), (324, 334, 328, 311), (311, 328, 335, 325), (328, 309, 323, 335), (335, 323, 310, 329), (325, 335, 329, 312), (347, 354, 365, 364), (364, 365, 350, 345), (365, 353, 339, 350), (354, 341, 353, 365), (342, 355, 366, 362), (362, 366, 354, 347), (366, 351, 341, 354), (355, 338, 351, 366), (336, 348, 367, 352), (352, 367, 359, 340), (367, 361, 346, 359), (348, 343, 361, 367), (343, 356, 368, 361), (361, 368, 360, 346), (368, 362, 347, 360), (356, 342, 362, 368), (340, 359, 369, 349), (349, 369, 357, 337), (369, 363, 344, 357), (359, 346, 363, 369), (346, 360, 370, 363), (363, 370, 358, 344), (370, 364, 345, 358), (360, 347, 364, 370), (313, 308, 343, 348), (301, 313, 348, 336), (314, 305, 340, 349), (302, 314, 349, 337), (315, 310, 345, 350), (304, 315, 350, 339), (316, 306, 341, 351), (303, 316, 351, 338), (317, 301, 336, 352), (305, 317, 352, 340), (318, 304, 339, 353), (306, 318, 353, 341), (320, 303, 338, 355), (307, 320, 355, 342), (321, 307, 342, 356), (308, 321, 356, 343), (322, 302, 337, 357), (309, 322, 357, 344), (323, 309, 344, 358), (310, 323, 358, 345), (382, 399, 400, 389), (399, 380, 385, 400), (400, 385, 374, 388), (389, 400, 388, 376), (377, 397, 401, 390), (397, 382, 389, 401), (401, 389, 376, 386), (390, 401, 386, 373), (371, 387, 402, 383), (387, 375, 394, 402), (402, 394, 381, 396), (383, 402, 396, 378), (378, 396, 403, 391), (396, 381, 395, 403), (403, 395, 382, 397), (391, 403, 397, 377), (375, 384, 404, 394), (384, 372, 392, 404), (404, 392, 379, 398), (394, 404, 398, 381), (381, 398, 405, 395), (398, 379, 393, 405), (405, 393, 380, 399), (395, 405, 399, 382), (417, 424, 435, 434), (434, 435, 420, 415), (435, 423, 409, 420), (424, 411, 423, 435), (412, 425, 436, 432), (432, 436, 424, 417), (436, 421, 411, 424), (425, 408, 421, 436), (406, 418, 437, 422), (422, 437, 429, 410), (437, 431, 416, 429), (418, 413, 431, 437), (413, 426, 438, 431), (431, 438, 430, 416), (438, 432, 417, 430), (426, 412, 432, 438), (410, 429, 439, 419), (419, 439, 427, 407), (439, 433, 414, 427), (429, 416, 433, 439), (416, 430, 440, 433), (433, 440, 428, 414), (440, 434, 415, 428), (430, 417, 434, 440), (383, 378, 413, 418), (371, 383, 418, 406), (384, 375, 410, 419), (372, 384, 419, 407), (385, 380, 415, 420), (374, 385, 420, 409), (386, 376, 411, 421), (373, 386, 421, 408), (387, 371, 406, 422), (375, 387, 422, 410), (388, 374, 409, 423), (376, 388, 423, 411), (390, 373, 408, 425), (377, 390, 425, 412), (391, 377, 412, 426), (378, 391, 426, 413), (392, 372, 407, 427), (379, 392, 427, 414), (393, 379, 414, 428), (380, 393, 428, 415), (452, 469, 470, 459), (469, 450, 455, 470), (470, 455, 444, 458), (459, 470, 458, 446), (447, 467, 471, 460), (467, 452, 459, 471), (471, 459, 446, 456), (460, 471, 456, 443), (441, 457, 472, 453), (457, 445, 464, 472), (472, 464, 451, 466), (453, 472, 466, 448), (448, 466, 473, 461), (466, 451, 465, 473), (473, 465, 452, 467), (461, 473, 467, 447), (445, 454, 474, 464), (454, 442, 462, 474), (474, 462, 449, 468), (464, 474, 468, 451), (451, 468, 475, 465), (468, 449, 463, 475), (475, 463, 450, 469), (465, 475, 469, 452), (487, 494, 505, 504), (504, 505, 490, 485), (505, 493, 479, 490), (494, 481, 493, 505), (482, 495, 506, 502), (502, 506, 494, 487), (506, 491, 481, 494), (495, 478, 491, 506), (476, 488, 507, 492), (492, 507, 499, 480), (507, 501, 486, 499), (488, 483, 501, 507), (483, 496, 508, 501), (501, 508, 500, 486), (508, 502, 487, 500), (496, 482, 502, 508), (480, 499, 509, 489), (489, 509, 497, 477), (509, 503, 484, 497), (499, 486, 503, 509), (486, 500, 510, 503), (503, 510, 498, 484), (510, 504, 485, 498), (500, 487, 504, 510), (453, 448, 483, 488), (441, 453, 488, 476), (454, 445, 480, 489), (442, 454, 489, 477), (455, 450, 485, 490), (444, 455, 490, 479), (456, 446, 481, 491), (443, 456, 491, 478), (457, 441, 476, 492), (445, 457, 492, 480), (458, 444, 479, 493), (446, 458, 493, 481), (460, 443, 478, 495), (447, 460, 495, 482), (461, 447, 482, 496), (448, 461, 496, 483), (462, 442, 477, 497), (449, 462, 497, 484), (463, 449, 484, 498), (450, 463, 498, 485), (522, 539, 540, 529), (539, 520, 525, 540), (540, 525, 514, 528), (529, 540, 528, 516), (517, 537, 541, 530), (537, 522, 529, 541), (541, 529, 516, 526), (530, 541, 526, 513), (511, 527, 542, 523), (527, 515, 534, 542), (542, 534, 521, 536), (523, 542, 536, 518), (518, 536, 543, 531), (536, 521, 535, 543), (543, 535, 522, 537), (531, 543, 537, 517), (515, 524, 544, 534), (524, 512, 532, 544), (544, 532, 519, 538), (534, 544, 538, 521), (521, 538, 545, 535), (538, 519, 533, 545), (545, 533, 520, 539), (535, 545, 539, 522), (557, 564, 575, 574), (574, 575, 560, 555), (575, 563, 549, 560), (564, 551, 563, 575), (552, 565, 576, 572), (572, 576, 564, 557), (576, 561, 551, 564), (565, 548, 561, 576), (546, 558, 577, 562), (562, 577, 569, 550), (577, 571, 556, 569), (558, 553, 571, 577), (553, 566, 578, 571), (571, 578, 570, 556), (578, 572, 557, 570), (566, 552, 572, 578), (550, 569, 579, 559), (559, 579, 567, 547), (579, 573, 554, 567), (569, 556, 573, 579), (556, 570, 580, 573), (573, 580, 568, 554), (580, 574, 555, 568), (570, 557, 574, 580), (523, 518, 553, 558), (511, 523, 558, 546), (524, 515, 550, 559), (512, 524, 559, 547), (525, 520, 555, 560), (514, 525, 560, 549), (526, 516, 551, 561), (513, 526, 561, 548), (527, 511, 546, 562), (515, 527, 562, 550), (528, 514, 549, 563), (516, 528, 563, 551), (530, 513, 548, 565), (517, 530, 565, 552), (531, 517, 552, 566), (518, 531, 566, 553), (532, 512, 547, 567), (519, 532, 567, 554), (533, 519, 554, 568), (520, 533, 568, 555), (592, 609, 610, 599), (609, 590, 595, 610), (610, 595, 584, 598), (599, 610, 598, 586), (587, 607, 611, 600), (607, 592, 599, 611), (611, 599, 586, 596), (600, 611, 596, 583), (581, 597, 612, 593), (597, 585, 604, 612), (612, 604, 591, 606), (593, 612, 606, 588), (588, 606, 613, 601), (606, 591, 605, 613), (613, 605, 592, 607), (601, 613, 607, 587), (585, 594, 614, 604), (594, 582, 602, 614), (614, 602, 589, 608), (604, 614, 608, 591), (591, 608, 615, 605), (608, 589, 603, 615), (615, 603, 590, 609), (605, 615, 609, 592), (627, 634, 645, 644), (644, 645, 630, 625), (645, 633, 619, 630), (634, 621, 633, 645), (622, 635, 646, 642), (642, 646, 634, 627), (646, 631, 621, 634), (635, 618, 631, 646), (616, 628, 647, 632), (632, 647, 639, 620), (647, 641, 626, 639), (628, 623, 641, 647), (623, 636, 648, 641), (641, 648, 640, 626), (648, 642, 627, 640), (636, 622, 642, 648), (620, 639, 649, 629), (629, 649, 637, 617), (649, 643, 624, 637), (639, 626, 643, 649), (626, 640, 650, 643), (643, 650, 638, 624), (650, 644, 625, 638), (640, 627, 644, 650), (593, 588, 623, 628), (581, 593, 628, 616), (594, 585, 620, 629), (582, 594, 629, 617), (595, 590, 625, 630), (584, 595, 630, 619), (596, 586, 621, 631), (583, 596, 631, 618), (597, 581, 616, 632), (585, 597, 632, 620), (598, 584, 619, 633), (586, 598, 633, 621), (600, 583, 618, 635), (587, 600, 635, 622), (601, 587, 622, 636), (588, 601, 636, 623), (602, 582, 617, 637), (589, 602, 637, 624), (603, 589, 624, 638), (590, 603, 638, 625), (662, 679, 680, 669), (679, 660, 665, 680), (680, 665, 654, 668), (669, 680, 668, 656), (657, 677, 681, 670), (677, 662, 669, 681), (681, 669, 656, 666), (670, 681, 666, 653), (651, 667, 682, 663), (667, 655, 674, 682), (682, 674, 661, 676), (663, 682, 676, 658), (658, 676, 683, 671), (676, 661, 675, 683), (683, 675, 662, 677), (671, 683, 677, 657), (655, 664, 684, 674), (664, 652, 672, 684), (684, 672, 659, 678), (674, 684, 678, 661), (661, 678, 685, 675), (678, 659, 673, 685), (685, 673, 660, 679), (675, 685, 679, 662), (697, 704, 715, 714), (714, 715, 700, 695), (715, 703, 689, 700), (704, 691, 703, 715), (692, 705, 716, 712), (712, 716, 704, 697), (716, 701, 691, 704), (705, 688, 701, 716), (686, 698, 717, 702), (702, 717, 709, 690), (717, 711, 696, 709), (698, 693, 711, 717), (693, 706, 718, 711), (711, 718, 710, 696), (718, 712, 697, 710), (706, 692, 712, 718), (690, 709, 719, 699), (699, 719, 707, 687), (719, 713, 694, 707), (709, 696, 713, 719), (696, 710, 720, 713), (713, 720, 708, 694), (720, 714, 695, 708), (710, 697, 714, 720), (663, 658, 693, 698), (651, 663, 698, 686), (664, 655, 690, 699), (652, 664, 699, 687), (665, 660, 695, 700), (654, 665, 700, 689), (666, 656, 691, 701), (653, 666, 701, 688), (667, 651, 686, 702), (655, 667, 702, 690), (668, 654, 689, 703), (656, 668, 703, 691), (670, 653, 688, 705), (657, 670, 705, 692), (671, 657, 692, 706), (658, 671, 706, 693), (672, 652, 687, 707), (659, 672, 707, 694), (673, 659, 694, 708), (660, 673, 708, 695), (747, 722, 724, 748), (748, 724, 726, 751), (751, 726, 728, 754), (754, 728, 730, 757), (757, 730, 732, 760), (760, 732, 734, 763), (763, 734, 736, 766), (766, 736, 738, 769), (769, 738, 740, 772), (772, 740, 742, 775), (724, 722, 744, 742, 740, 738, 736, 734, 732, 730, 728, 726), (775, 742, 744, 778), (778, 744, 722, 747), (721, 723, 725, 727, 729, 731, 733, 735, 737, 739, 741, 743), (743, 780, 745, 721), (780, 779, 746, 745), (779, 778, 747, 746), (741, 777, 780, 743), (777, 776, 779, 780), (776, 775, 778, 779), (739, 774, 777, 741), (774, 773, 776, 777), (773, 772, 775, 776), (737, 771, 774, 739), (771, 770, 773, 774), (770, 769, 772, 773), (735, 768, 771, 737), (768, 767, 770, 771), (767, 766, 769, 770), (733, 765, 768, 735), (765, 764, 767, 768), (764, 763, 766, 767), (731, 762, 765, 733), (762, 761, 764, 765), (761, 760, 763, 764), (729, 759, 762, 731), (759, 758, 761, 762), (758, 757, 760, 761), (727, 756, 759, 729), (756, 755, 758, 759), (755, 754, 757, 758), (725, 753, 756, 727), (753, 752, 755, 756), (752, 751, 754, 755), (723, 750, 753, 725), (750, 749, 752, 753), (749, 748, 751, 752), (721, 745, 750, 723), (745, 746, 749, 750), (746, 747, 748, 749)])
me_plane_017.polygons.foreach_set('material_index', [0, 0, 0, 0, 0, 0, 0, 0, 0, 0, 0, 0, 0, 0, 0, 0, 0, 0, 0, 0, 0, 0, 0, 0, 0, 0, 0, 0, 0, 0, 0, 0, 0, 0, 0, 0, 0, 0, 0, 0, 0, 0, 0, 0, 0, 0, 0, 0, 0, 0, 0, 0, 0, 0, 0, 0, 0, 0, 0, 0, 0, 0, 0, 0, 0, 0, 0, 0, 1, 1, 1, 1, 1, 1, 1, 1, 1, 1, 1, 1, 1, 1, 1, 1, 1, 1, 1, 1, 1, 1, 1, 1, 1, 1, 1, 1, 1, 1, 1, 1, 1, 1, 1, 1, 1, 1, 1, 1, 1, 1, 1, 1, 1, 1, 1, 1, 1, 1, 1, 1, 1, 1, 1, 1, 1, 1, 1, 1, 1, 1, 1, 1, 1, 1, 1, 1, 1, 1, 1, 1, 1, 1, 1, 1, 1, 1, 1, 1, 1, 1, 1, 1, 1, 1, 1, 1, 1, 1, 1, 1, 1, 1, 1, 1, 1, 1, 1, 1, 1, 1, 1, 1, 1, 1, 1, 1, 1, 1, 1, 1, 1, 1, 1, 1, 1, 1, 1, 1, 1, 1, 1, 1, 1, 1, 1, 1, 1, 1, 1, 1, 1, 1, 1, 1, 1, 1, 1, 1, 1, 1, 1, 1, 1, 1, 1, 1, 1, 1, 1, 1, 1, 1, 1, 1, 1, 1, 1, 1, 0, 0, 0, 0, 0, 0, 0, 0, 0, 0, 0, 0, 0, 0, 0, 0, 0, 0, 0, 0, 0, 0, 0, 0, 0, 0, 0, 0, 0, 0, 0, 0, 0, 0, 0, 0, 0, 0, 0, 0, 0, 0, 0, 0, 0, 0, 0, 0, 0, 0, 0, 0, 0, 0, 0, 0, 0, 0, 0, 0, 0, 0, 0, 0, 0, 0, 0, 0, 0, 0, 0, 0, 0, 0, 0, 0, 0, 0, 0, 0, 0, 0, 0, 0, 0, 0, 0, 0, 0, 0, 0, 0, 0, 0, 0, 0, 0, 0, 0, 0, 0, 0, 0, 0, 0, 0, 0, 0, 0, 0, 0, 0, 0, 0, 0, 0, 0, 0, 0, 0, 0, 0, 0, 0, 0, 0, 0, 0, 0, 0, 0, 0, 0, 0, 0, 0, 0, 0, 0, 0, 0, 0, 0, 0, 0, 0, 0, 0, 0, 0, 0, 0, 0, 0, 0, 0, 0, 0, 0, 0, 0, 0, 0, 0, 0, 0, 0, 0, 0, 0, 0, 0, 0, 0, 0, 0, 0, 0, 0, 0, 0, 0, 0, 0, 0, 0, 0, 0, 0, 0, 0, 0, 0, 0, 0, 0, 0, 0, 0, 0, 0, 0, 0, 0, 0, 0, 0, 0, 0, 0, 0, 0, 0, 0, 0, 0, 0, 0, 0, 0, 0, 0, 0, 0, 0, 0, 0, 0, 0, 0, 0, 0, 0, 0, 0, 0, 0, 0, 0, 0, 0, 0, 0, 0, 0, 0, 0, 0, 0, 0, 0, 0, 0, 0, 0, 0, 0, 0, 0, 0, 0, 0, 0, 0, 0, 0, 0, 0, 0, 0, 0, 0, 0, 0, 0, 0, 0, 0, 0, 0, 0, 0, 0, 0, 0, 0, 0, 0, 0, 0, 0, 0, 0, 0, 0, 0, 0, 0, 0, 0, 0, 0, 0, 0, 0, 0, 0, 0, 0, 0, 0, 0, 0, 0, 0, 0, 0, 0, 0, 0, 0, 0, 0, 0, 0, 0, 0, 0, 0, 0, 0, 0, 0, 0, 0, 0, 0, 0, 0, 0, 0, 0, 0, 0, 0, 0, 0, 0, 0, 0, 0, 0, 0, 0, 0, 0, 0, 0, 0, 0, 0, 0, 0, 0, 0, 0, 0, 0, 0, 0, 0, 0, 0, 0, 0, 0, 0, 0, 0, 0, 0, 0, 0, 0, 0, 0, 0, 0, 0, 0, 0, 0, 0, 0, 0, 0, 0, 0, 0, 0, 0, 0, 0, 0, 0, 0, 0, 0, 0, 0, 0, 0, 0, 0, 0, 0, 0, 0, 0, 0, 0, 0, 0, 0, 0, 0, 0, 0, 0, 0, 0, 0, 0, 0, 0, 0, 0, 0, 0, 0, 0, 0, 0, 0, 0, 0, 0, 0, 0, 0, 0, 0, 0, 0, 0, 0, 0, 0, 0, 0, 0, 0, 0, 0, 0, 0, 0, 0, 0, 0, 0, 0, 0, 0, 0, 0, 2, 2, 2, 2, 2, 2, 2, 2, 2, 2, 2, 2, 2, 2, 2, 2, 2, 2, 2, 2, 2, 2, 2, 2, 2, 2, 2, 2, 2, 2, 2, 2, 2, 2, 2, 2, 2, 2, 2, 2, 2, 2, 2, 2, 2, 2, 2, 2, 2, 2])
_uv = me_plane_017.uv_layers.new(name='UVMap')
_uv.uv.foreach_set('vector', [0.5, 0.6667, 0.75, 0.6667, 0.75, 0.8333, 0.5, 0.8333, 0.75, 0.6667, 1.0, 0.6667, 1.0, 0.8333, 0.75, 0.8333, 0.75, 0.8333, 1.0, 0.8333, 1.0, 1.0, 0.75, 1.0, 0.5, 0.8333, 0.75, 0.8333, 0.75, 1.0, 0.5, 1.0, 0.0, 0.6667, 0.25, 0.6667, 0.25, 0.8333, 0.0, 0.8333, 0.25, 0.6667, 0.5, 0.6667, 0.5, 0.8333, 0.25, 0.8333, 0.25, 0.8333, 0.5, 0.8333, 0.5, 1.0, 0.25, 1.0, 0.0, 0.8333, 0.25, 0.8333, 0.25, 1.0, 0.0, 1.0, 0.0, 0.0, 0.25, 0.0, 0.25, 0.1667, 0.0, 0.1667, 0.25, 0.0, 0.5, 0.0, 0.5, 0.1667, 0.25, 0.1667, 0.25, 0.1667, 0.5, 0.1667, 0.5, 0.3333, 0.25, 0.3333, 0.0, 0.1667, 0.25, 0.1667, 0.25, 0.3333, 0.0, 0.3333, 0.0, 0.3333, 0.25, 0.3333, 0.25, 0.5, 0.0, 0.5, 0.25, 0.3333, 0.5, 0.3333, 0.5, 0.5, 0.25, 0.5, 0.25, 0.5, 0.5, 0.5, 0.5, 0.6667, 0.25, 0.6667, 0.0, 0.5, 0.25, 0.5, 0.25, 0.6667, 0.0, 0.6667, 0.5, 0.0, 0.75, 0.0, 0.75, 0.1667, 0.5, 0.1667, 0.75, 0.0, 1.0, 0.0, 1.0, 0.1667, 0.75, 0.1667, 0.75, 0.1667, 1.0, 0.1667, 1.0, 0.3333, 0.75, 0.3333, 0.5, 0.1667, 0.75, 0.1667, 0.75, 0.3333, 0.5, 0.3333, 0.5, 0.3333, 0.75, 0.3333, 0.75, 0.5, 0.5, 0.5, 0.75, 0.3333, 1.0, 0.3333, 1.0, 0.5, 0.75, 0.5, 0.75, 0.5, 1.0, 0.5, 1.0, 0.6667, 0.75, 0.6667, 0.5, 0.5, 0.75, 0.5, 0.75, 0.6667, 0.5, 0.6667, 0.5, 0.6667, 0.5, 0.8333, 0.75, 0.8333, 0.75, 0.6667, 0.75, 0.6667, 0.75, 0.8333, 1.0, 0.8333, 1.0, 0.6667, 0.75, 0.8333, 0.75, 1.0, 1.0, 1.0, 1.0, 0.8333, 0.5, 0.8333, 0.5, 1.0, 0.75, 1.0, 0.75, 0.8333, 0.0, 0.6667, 0.0, 0.8333, 0.25, 0.8333, 0.25, 0.6667, 0.25, 0.6667, 0.25, 0.8333, 0.5, 0.8333, 0.5, 0.6667, 0.25, 0.8333, 0.25, 1.0, 0.5, 1.0, 0.5, 0.8333, 0.0, 0.8333, 0.0, 1.0, 0.25, 1.0, 0.25, 0.8333, 0.0, 0.0, 0.0, 0.1667, 0.25, 0.1667, 0.25, 0.0, 0.25, 0.0, 0.25, 0.1667, 0.5, 0.1667, 0.5, 0.0, 0.25, 0.1667, 0.25, 0.3333, 0.5, 0.3333, 0.5, 0.1667, 0.0, 0.1667, 0.0, 0.3333, 0.25, 0.3333, 0.25, 0.1667, 0.0, 0.3333, 0.0, 0.5, 0.25, 0.5, 0.25, 0.3333, 0.25, 0.3333, 0.25, 0.5, 0.5, 0.5, 0.5, 0.3333, 0.25, 0.5, 0.25, 0.6667, 0.5, 0.6667, 0.5, 0.5, 0.0, 0.5, 0.0, 0.6667, 0.25, 0.6667, 0.25, 0.5, 0.5, 0.0, 0.5, 0.1667, 0.75, 0.1667, 0.75, 0.0, 0.75, 0.0, 0.75, 0.1667, 1.0, 0.1667, 1.0, 0.0, 0.75, 0.1667, 0.75, 0.3333, 1.0, 0.3333, 1.0, 0.1667, 0.5, 0.1667, 0.5, 0.3333, 0.75, 0.3333, 0.75, 0.1667, 0.5, 0.3333, 0.5, 0.5, 0.75, 0.5, 0.75, 0.3333, 0.75, 0.3333, 0.75, 0.5, 1.0, 0.5, 1.0, 0.3333, 0.75, 0.5, 0.75, 0.6667, 1.0, 0.6667, 1.0, 0.5, 0.5, 0.5, 0.5, 0.6667, 0.75, 0.6667, 0.75, 0.5, 0.0, 0.1667, 0.0, 0.3333, 0.0, 0.3333, 0.0, 0.1667, 0.0, 0.0, 0.0, 0.1667, 0.0, 0.1667, 0.0, 0.0, 0.75, 0.0, 0.5, 0.0, 0.5, 0.0, 0.75, 0.0, 1.0, 0.0, 0.75, 0.0, 0.75, 0.0, 1.0, 0.0, 1.0, 0.8333, 1.0, 0.6667, 1.0, 0.6667, 1.0, 0.8333, 1.0, 1.0, 1.0, 0.8333, 1.0, 0.8333, 1.0, 1.0, 0.25, 1.0, 0.5, 1.0, 0.5, 1.0, 0.25, 1.0, 0.0, 1.0, 0.25, 1.0, 0.25, 1.0, 0.0, 1.0, 0.25, 0.0, 0.0, 0.0, 0.0, 0.0, 0.25, 0.0, 0.5, 0.0, 0.25, 0.0, 0.25, 0.0, 0.5, 0.0, 0.75, 1.0, 1.0, 1.0, 1.0, 1.0, 0.75, 1.0, 0.5, 1.0, 0.75, 1.0, 0.75, 1.0, 0.5, 1.0, 0.0, 0.8333, 0.0, 1.0, 0.0, 1.0, 0.0, 0.8333, 0.0, 0.6667, 0.0, 0.8333, 0.0, 0.8333, 0.0, 0.6667, 0.0, 0.5, 0.0, 0.6667, 0.0, 0.6667, 0.0, 0.5, 0.0, 0.3333, 0.0, 0.5, 0.0, 0.5, 0.0, 0.3333, 1.0, 0.1667, 1.0, 0.0, 1.0, 0.0, 1.0, 0.1667, 1.0, 0.3333, 1.0, 0.1667, 1.0, 0.1667, 1.0, 0.3333, 1.0, 0.5, 1.0, 0.3333, 1.0, 0.3333, 1.0, 0.5, 1.0, 0.6667, 1.0, 0.5, 1.0, 0.5, 1.0, 0.6667, 0.75, 0.9375, 0.7344, 1.0, 0.7188, 0.9375, 0.75, 0.875, 0.75, 0.9375, 0.7188, 0.9375, 0.7188, 0.875, 0.75, 0.8125, 0.75, 0.875, 0.7188, 0.875, 0.7188, 0.8125, 0.75, 0.75, 0.75, 0.8125, 0.7188, 0.8125, 0.7188, 0.75, 0.75, 0.6875, 0.75, 0.75, 0.7188, 0.75, 0.7188, 0.6875, 0.7188, 0.9375, 0.7031, 1.0, 0.6875, 0.9375, 0.7188, 0.875, 0.7188, 0.9375, 0.6875, 0.9375, 0.6875, 0.875, 0.7188, 0.8125, 0.7188, 0.875, 0.6875, 0.875, 0.6875, 0.8125, 0.7188, 0.75, 0.7188, 0.8125, 0.6875, 0.8125, 0.6875, 0.75, 0.7188, 0.6875, 0.7188, 0.75, 0.6875, 0.75, 0.6875, 0.6875, 0.6875, 0.8125, 0.6875, 0.875, 0.6562, 0.875, 0.6562, 0.8125, 0.6875, 0.75, 0.6875, 0.8125, 0.6562, 0.8125, 0.6562, 0.75, 0.6875, 0.6875, 0.6875, 0.75, 0.6562, 0.75, 0.6562, 0.6875, 0.6875, 0.9375, 0.6719, 1.0, 0.6562, 0.9375, 0.6875, 0.875, 0.6875, 0.9375, 0.6562, 0.9375, 0.6562, 0.875, 0.6562, 0.9375, 0.6406, 1.0, 0.625, 0.9375, 0.6562, 0.875, 0.6562, 0.9375, 0.625, 0.9375, 0.625, 0.875, 0.6562, 0.8125, 0.6562, 0.875, 0.625, 0.875, 0.625, 0.8125, 0.6562, 0.75, 0.6562, 0.8125, 0.625, 0.8125, 0.625, 0.75, 0.6562, 0.6875, 0.6562, 0.75, 0.625, 0.75, 0.625, 0.6875, 0.625, 0.8125, 0.625, 0.875, 0.5938, 0.875, 0.5938, 0.8125, 0.625, 0.75, 0.625, 0.8125, 0.5938, 0.8125, 0.5938, 0.75, 0.625, 0.6875, 0.625, 0.75, 0.5938, 0.75, 0.5938, 0.6875, 0.625, 0.9375, 0.6094, 1.0, 0.5938, 0.9375, 0.625, 0.875, 0.625, 0.9375, 0.5938, 0.9375, 0.5938, 0.875, 0.5938, 0.9375, 0.5781, 1.0, 0.5625, 0.9375, 0.5938, 0.875, 0.5938, 0.9375, 0.5625, 0.9375, 0.5625, 0.875, 0.5938, 0.8125, 0.5938, 0.875, 0.5625, 0.875, 0.5625, 0.8125, 0.5938, 0.75, 0.5938, 0.8125, 0.5625, 0.8125, 0.5625, 0.75, 0.5938, 0.6875, 0.5938, 0.75, 0.5625, 0.75, 0.5625, 0.6875, 0.5625, 0.75, 0.5625, 0.8125, 0.5312, 0.8125, 0.5312, 0.75, 0.5625, 0.6875, 0.5625, 0.75, 0.5312, 0.75, 0.5312, 0.6875, 0.5625, 0.9375, 0.5469, 1.0, 0.5312, 0.9375, 0.5625, 0.875, 0.5625, 0.9375, 0.5312, 0.9375, 0.5312, 0.875, 0.5625, 0.8125, 0.5625, 0.875, 0.5312, 0.875, 0.5312, 0.8125, 0.5312, 0.9375, 0.5156, 1.0, 0.5, 0.9375, 0.5312, 0.875, 0.5312, 0.9375, 0.5, 0.9375, 0.5, 0.875, 0.5312, 0.8125, 0.5312, 0.875, 0.5, 0.875, 0.5, 0.8125, 0.5312, 0.75, 0.5312, 0.8125, 0.5, 0.8125, 0.5, 0.75, 0.5312, 0.6875, 0.5312, 0.75, 0.5, 0.75, 0.5, 0.6875, 0.5, 0.6875, 0.5, 0.75, 0.4688, 0.75, 0.4687, 0.6875, 0.5, 0.9375, 0.4844, 1.0, 0.4688, 0.9375, 0.5, 0.875, 0.5, 0.9375, 0.4688, 0.9375, 0.4688, 0.875, 0.5, 0.8125, 0.5, 0.875, 0.4688, 0.875, 0.4688, 0.8125, 0.5, 0.75, 0.5, 0.8125, 0.4688, 0.8125, 0.4688, 0.75, 0.4688, 0.9375, 0.4531, 1.0, 0.4375, 0.9375, 0.4688, 0.875, 0.4688, 0.9375, 0.4375, 0.9375, 0.4375, 0.875, 0.4688, 0.8125, 0.4688, 0.875, 0.4375, 0.875, 0.4375, 0.8125, 0.4688, 0.75, 0.4688, 0.8125, 0.4375, 0.8125, 0.4375, 0.75, 0.4687, 0.6875, 0.4688, 0.75, 0.4375, 0.75, 0.4375, 0.6875, 0.4375, 0.6875, 0.4375, 0.75, 0.4062, 0.75, 0.4062, 0.6875, 0.4375, 0.9375, 0.4219, 1.0, 0.4062, 0.9375, 0.4375, 0.875, 0.4375, 0.9375, 0.4062, 0.9375, 0.4062, 0.875, 0.4375, 0.8125, 0.4375, 0.875, 0.4062, 0.875, 0.4062, 0.8125, 0.4375, 0.75, 0.4375, 0.8125, 0.4062, 0.8125, 0.4062, 0.75, 0.4062, 0.875, 0.4062, 0.9375, 0.375, 0.9375, 0.375, 0.875, 0.4062, 0.8125, 0.4062, 0.875, 0.375, 0.875, 0.375, 0.8125, 0.4062, 0.75, 0.4062, 0.8125, 0.375, 0.8125, 0.375, 0.75, 0.4062, 0.6875, 0.4062, 0.75, 0.375, 0.75, 0.375, 0.6875, 0.4062, 0.9375, 0.3906, 1.0, 0.375, 0.9375, 0.375, 0.9375, 0.3594, 1.0, 0.3438, 0.9375, 0.375, 0.875, 0.375, 0.9375, 0.3438, 0.9375, 0.3438, 0.875, 0.375, 0.8125, 0.375, 0.875, 0.3438, 0.875, 0.3438, 0.8125, 0.375, 0.75, 0.375, 0.8125, 0.3438, 0.8125, 0.3438, 0.75, 0.375, 0.6875, 0.375, 0.75, 0.3438, 0.75, 0.3438, 0.6875, 0.3438, 0.875, 0.3438, 0.9375, 0.3125, 0.9375, 0.3125, 0.875, 0.3438, 0.8125, 0.3438, 0.875, 0.3125, 0.875, 0.3125, 0.8125, 0.3438, 0.75, 0.3438, 0.8125, 0.3125, 0.8125, 0.3125, 0.75, 0.3438, 0.6875, 0.3438, 0.75, 0.3125, 0.75, 0.3125, 0.6875, 0.3438, 0.9375, 0.3281, 1.0, 0.3125, 0.9375, 0.3125, 0.9375, 0.2969, 1.0, 0.2812, 0.9375, 0.3125, 0.875, 0.3125, 0.9375, 0.2812, 0.9375, 0.2812, 0.875, 0.3125, 0.8125, 0.3125, 0.875, 0.2812, 0.875, 0.2812, 0.8125, 0.3125, 0.75, 0.3125, 0.8125, 0.2812, 0.8125, 0.2812, 0.75, 0.3125, 0.6875, 0.3125, 0.75, 0.2812, 0.75, 0.2812, 0.6875, 0.2812, 0.8125, 0.2812, 0.875, 0.25, 0.875, 0.25, 0.8125, 0.2812, 0.75, 0.2812, 0.8125, 0.25, 0.8125, 0.25, 0.75, 0.2812, 0.6875, 0.2812, 0.75, 0.25, 0.75, 0.25, 0.6875, 0.2812, 0.9375, 0.2656, 1.0, 0.25, 0.9375, 0.2812, 0.875, 0.2812, 0.9375, 0.25, 0.9375, 0.25, 0.875, 0.25, 0.9375, 0.2344, 1.0, 0.2188, 0.9375, 0.25, 0.875, 0.25, 0.9375, 0.2188, 0.9375, 0.2188, 0.875, 0.25, 0.8125, 0.25, 0.875, 0.2188, 0.875, 0.2188, 0.8125, 0.25, 0.75, 0.25, 0.8125, 0.2188, 0.8125, 0.2188, 0.75, 0.25, 0.6875, 0.25, 0.75, 0.2188, 0.75, 0.2188, 0.6875, 0.2188, 0.75, 0.2188, 0.8125, 0.1875, 0.8125, 0.1875, 0.75, 0.2188, 0.6875, 0.2188, 0.75, 0.1875, 0.75, 0.1875, 0.6875, 0.2188, 0.9375, 0.2031, 1.0, 0.1875, 0.9375, 0.2188, 0.875, 0.2188, 0.9375, 0.1875, 0.9375, 0.1875, 0.875, 0.2188, 0.8125, 0.2188, 0.875, 0.1875, 0.875, 0.1875, 0.8125, 0.1875, 0.9375, 0.1719, 1.0, 0.1563, 0.9375, 0.1875, 0.875, 0.1875, 0.9375, 0.1563, 0.9375, 0.1562, 0.875, 0.1875, 0.8125, 0.1875, 0.875, 0.1562, 0.875, 0.1562, 0.8125, 0.1875, 0.75, 0.1875, 0.8125, 0.1562, 0.8125, 0.1562, 0.75, 0.1875, 0.6875, 0.1875, 0.75, 0.1562, 0.75, 0.1562, 0.6875, 0.1562, 0.75, 0.1562, 0.8125, 0.125, 0.8125, 0.125, 0.75, 0.1562, 0.6875, 0.1562, 0.75, 0.125, 0.75, 0.125, 0.6875, 0.1563, 0.9375, 0.1406, 1.0, 0.125, 0.9375, 0.1562, 0.875, 0.1563, 0.9375, 0.125, 0.9375, 0.125, 0.875, 0.1562, 0.8125, 0.1562, 0.875, 0.125, 0.875, 0.125, 0.8125, 0.125, 0.9375, 0.1094, 1.0, 0.09375, 0.9375, 0.125, 0.875, 0.125, 0.9375, 0.09375, 0.9375, 0.09375, 0.875, 0.125, 0.8125, 0.125, 0.875, 0.09375, 0.875, 0.09375, 0.8125, 0.125, 0.75, 0.125, 0.8125, 0.09375, 0.8125, 0.09375, 0.75, 0.125, 0.6875, 0.125, 0.75, 0.09375, 0.75, 0.09375, 0.6875, 0.09375, 0.6875, 0.09375, 0.75, 0.0625, 0.75, 0.0625, 0.6875, 0.09375, 0.9375, 0.07812, 1.0, 0.0625, 0.9375, 0.09375, 0.875, 0.09375, 0.9375, 0.0625, 0.9375, 0.0625, 0.875, 0.09375, 0.8125, 0.09375, 0.875, 0.0625, 0.875, 0.0625, 0.8125, 0.09375, 0.75, 0.09375, 0.8125, 0.0625, 0.8125, 0.0625, 0.75, 0.0625, 0.9375, 0.04687, 1.0, 0.03125, 0.9375, 0.0625, 0.875, 0.0625, 0.9375, 0.03125, 0.9375, 0.03125, 0.875, 0.0625, 0.8125, 0.0625, 0.875, 0.03125, 0.875, 0.03125, 0.8125, 0.0625, 0.75, 0.0625, 0.8125, 0.03125, 0.8125, 0.03125, 0.75, 0.0625, 0.6875, 0.0625, 0.75, 0.03125, 0.75, 0.03125, 0.6875, 0.03125, 0.6875, 0.03125, 0.75, 0.0, 0.75, 0.0, 0.6875, 0.03125, 0.9375, 0.01562, 1.0, 0.0, 0.9375, 0.03125, 0.875, 0.03125, 0.9375, 0.0, 0.9375, 0.0, 0.875, 0.03125, 0.8125, 0.03125, 0.875, 0.0, 0.875, 0.0, 0.8125, 0.03125, 0.75, 0.03125, 0.8125, 0.0, 0.8125, 0.0, 0.75, 1.0, 0.875, 1.0, 0.9375, 0.9688, 0.9375, 0.9687, 0.875, 1.0, 0.8125, 1.0, 0.875, 0.9687, 0.875, 0.9687, 0.8125, 1.0, 0.75, 1.0, 0.8125, 0.9687, 0.8125, 0.9688, 0.75, 1.0, 0.6875, 1.0, 0.75, 0.9688, 0.75, 0.9687, 0.6875, 1.0, 0.9375, 0.9844, 1.0, 0.9688, 0.9375, 0.9688, 0.9375, 0.9531, 1.0, 0.9375, 0.9375, 0.9687, 0.875, 0.9688, 0.9375, 0.9375, 0.9375, 0.9375, 0.875, 0.9687, 0.8125, 0.9687, 0.875, 0.9375, 0.875, 0.9375, 0.8125, 0.9688, 0.75, 0.9687, 0.8125, 0.9375, 0.8125, 0.9375, 0.75, 0.9687, 0.6875, 0.9688, 0.75, 0.9375, 0.75, 0.9375, 0.6875, 0.9375, 0.8125, 0.9375, 0.875, 0.9062, 0.875, 0.9062, 0.8125, 0.9375, 0.75, 0.9375, 0.8125, 0.9062, 0.8125, 0.9062, 0.75, 0.9375, 0.6875, 0.9375, 0.75, 0.9062, 0.75, 0.9062, 0.6875, 0.9375, 0.9375, 0.9219, 1.0, 0.9062, 0.9375, 0.9375, 0.875, 0.9375, 0.9375, 0.9062, 0.9375, 0.9062, 0.875, 0.9062, 0.9375, 0.8906, 1.0, 0.875, 0.9375, 0.9062, 0.875, 0.9062, 0.9375, 0.875, 0.9375, 0.875, 0.875, 0.9062, 0.8125, 0.9062, 0.875, 0.875, 0.875, 0.875, 0.8125, 0.9062, 0.75, 0.9062, 0.8125, 0.875, 0.8125, 0.875, 0.75, 0.9062, 0.6875, 0.9062, 0.75, 0.875, 0.75, 0.875, 0.6875, 0.875, 0.8125, 0.875, 0.875, 0.8438, 0.875, 0.8437, 0.8125, 0.875, 0.75, 0.875, 0.8125, 0.8437, 0.8125, 0.8438, 0.75, 0.875, 0.6875, 0.875, 0.75, 0.8438, 0.75, 0.8437, 0.6875, 0.875, 0.9375, 0.8594, 1.0, 0.8438, 0.9375, 0.875, 0.875, 0.875, 0.9375, 0.8438, 0.9375, 0.8438, 0.875, 0.8438, 0.9375, 0.8281, 1.0, 0.8125, 0.9375, 0.8438, 0.875, 0.8438, 0.9375, 0.8125, 0.9375, 0.8125, 0.875, 0.8437, 0.8125, 0.8438, 0.875, 0.8125, 0.875, 0.8125, 0.8125, 0.8438, 0.75, 0.8437, 0.8125, 0.8125, 0.8125, 0.8125, 0.75, 0.8437, 0.6875, 0.8438, 0.75, 0.8125, 0.75, 0.8125, 0.6875, 0.8125, 0.75, 0.8125, 0.8125, 0.7812, 0.8125, 0.7812, 0.75, 0.8125, 0.6875, 0.8125, 0.75, 0.7812, 0.75, 0.7812, 0.6875, 0.8125, 0.9375, 0.7969, 1.0, 0.7812, 0.9375, 0.8125, 0.875, 0.8125, 0.9375, 0.7812, 0.9375, 0.7812, 0.875, 0.8125, 0.8125, 0.8125, 0.875, 0.7812, 0.875, 0.7812, 0.8125, 0.7812, 0.9375, 0.7656, 1.0, 0.75, 0.9375, 0.7812, 0.875, 0.7812, 0.9375, 0.75, 0.9375, 0.75, 0.875, 0.7812, 0.8125, 0.7812, 0.875, 0.75, 0.875, 0.75, 0.8125, 0.7812, 0.75, 0.7812, 0.8125, 0.75, 0.8125, 0.75, 0.75, 0.7812, 0.6875, 0.7812, 0.75, 0.75, 0.75, 0.75, 0.6875, 0.5, 0.6667, 0.75, 0.6667, 0.75, 0.8333, 0.5, 0.8333, 0.75, 0.6667, 1.0, 0.6667, 1.0, 0.8333, 0.75, 0.8333, 0.75, 0.8333, 1.0, 0.8333, 1.0, 1.0, 0.75, 1.0, 0.5, 0.8333, 0.75, 0.8333, 0.75, 1.0, 0.5, 1.0, 0.0, 0.6667, 0.25, 0.6667, 0.25, 0.8333, 0.0, 0.8333, 0.25, 0.6667, 0.5, 0.6667, 0.5, 0.8333, 0.25, 0.8333, 0.25, 0.8333, 0.5, 0.8333, 0.5, 1.0, 0.25, 1.0, 0.0, 0.8333, 0.25, 0.8333, 0.25, 1.0, 0.0, 1.0, 0.0, 0.0, 0.25, 0.0, 0.25, 0.1667, 0.0, 0.1667, 0.25, 0.0, 0.5, 0.0, 0.5, 0.1667, 0.25, 0.1667, 0.25, 0.1667, 0.5, 0.1667, 0.5, 0.3333, 0.25, 0.3333, 0.0, 0.1667, 0.25, 0.1667, 0.25, 0.3333, 0.0, 0.3333, 0.0, 0.3333, 0.25, 0.3333, 0.25, 0.5, 0.0, 0.5, 0.25, 0.3333, 0.5, 0.3333, 0.5, 0.5, 0.25, 0.5, 0.25, 0.5, 0.5, 0.5, 0.5, 0.6667, 0.25, 0.6667, 0.0, 0.5, 0.25, 0.5, 0.25, 0.6667, 0.0, 0.6667, 0.5, 0.0, 0.75, 0.0, 0.75, 0.1667, 0.5, 0.1667, 0.75, 0.0, 1.0, 0.0, 1.0, 0.1667, 0.75, 0.1667, 0.75, 0.1667, 1.0, 0.1667, 1.0, 0.3333, 0.75, 0.3333, 0.5, 0.1667, 0.75, 0.1667, 0.75, 0.3333, 0.5, 0.3333, 0.5, 0.3333, 0.75, 0.3333, 0.75, 0.5, 0.5, 0.5, 0.75, 0.3333, 1.0, 0.3333, 1.0, 0.5, 0.75, 0.5, 0.75, 0.5, 1.0, 0.5, 1.0, 0.6667, 0.75, 0.6667, 0.5, 0.5, 0.75, 0.5, 0.75, 0.6667, 0.5, 0.6667, 0.5, 0.6667, 0.5, 0.8333, 0.75, 0.8333, 0.75, 0.6667, 0.75, 0.6667, 0.75, 0.8333, 1.0, 0.8333, 1.0, 0.6667, 0.75, 0.8333, 0.75, 1.0, 1.0, 1.0, 1.0, 0.8333, 0.5, 0.8333, 0.5, 1.0, 0.75, 1.0, 0.75, 0.8333, 0.0, 0.6667, 0.0, 0.8333, 0.25, 0.8333, 0.25, 0.6667, 0.25, 0.6667, 0.25, 0.8333, 0.5, 0.8333, 0.5, 0.6667, 0.25, 0.8333, 0.25, 1.0, 0.5, 1.0, 0.5, 0.8333, 0.0, 0.8333, 0.0, 1.0, 0.25, 1.0, 0.25, 0.8333, 0.0, 0.0, 0.0, 0.1667, 0.25, 0.1667, 0.25, 0.0, 0.25, 0.0, 0.25, 0.1667, 0.5, 0.1667, 0.5, 0.0, 0.25, 0.1667, 0.25, 0.3333, 0.5, 0.3333, 0.5, 0.1667, 0.0, 0.1667, 0.0, 0.3333, 0.25, 0.3333, 0.25, 0.1667, 0.0, 0.3333, 0.0, 0.5, 0.25, 0.5, 0.25, 0.3333, 0.25, 0.3333, 0.25, 0.5, 0.5, 0.5, 0.5, 0.3333, 0.25, 0.5, 0.25, 0.6667, 0.5, 0.6667, 0.5, 0.5, 0.0, 0.5, 0.0, 0.6667, 0.25, 0.6667, 0.25, 0.5, 0.5, 0.0, 0.5, 0.1667, 0.75, 0.1667, 0.75, 0.0, 0.75, 0.0, 0.75, 0.1667, 1.0, 0.1667, 1.0, 0.0, 0.75, 0.1667, 0.75, 0.3333, 1.0, 0.3333, 1.0, 0.1667, 0.5, 0.1667, 0.5, 0.3333, 0.75, 0.3333, 0.75, 0.1667, 0.5, 0.3333, 0.5, 0.5, 0.75, 0.5, 0.75, 0.3333, 0.75, 0.3333, 0.75, 0.5, 1.0, 0.5, 1.0, 0.3333, 0.75, 0.5, 0.75, 0.6667, 1.0, 0.6667, 1.0, 0.5, 0.5, 0.5, 0.5, 0.6667, 0.75, 0.6667, 0.75, 0.5, 0.0, 0.1667, 0.0, 0.3333, 0.0, 0.3333, 0.0, 0.1667, 0.0, 0.0, 0.0, 0.1667, 0.0, 0.1667, 0.0, 0.0, 0.75, 0.0, 0.5, 0.0, 0.5, 0.0, 0.75, 0.0, 1.0, 0.0, 0.75, 0.0, 0.75, 0.0, 1.0, 0.0, 1.0, 0.8333, 1.0, 0.6667, 1.0, 0.6667, 1.0, 0.8333, 1.0, 1.0, 1.0, 0.8333, 1.0, 0.8333, 1.0, 1.0, 0.25, 1.0, 0.5, 1.0, 0.5, 1.0, 0.25, 1.0, 0.0, 1.0, 0.25, 1.0, 0.25, 1.0, 0.0, 1.0, 0.25, 0.0, 0.0, 0.0, 0.0, 0.0, 0.25, 0.0, 0.5, 0.0, 0.25, 0.0, 0.25, 0.0, 0.5, 0.0, 0.75, 1.0, 1.0, 1.0, 1.0, 1.0, 0.75, 1.0, 0.5, 1.0, 0.75, 1.0, 0.75, 1.0, 0.5, 1.0, 0.0, 0.8333, 0.0, 1.0, 0.0, 1.0, 0.0, 0.8333, 0.0, 0.6667, 0.0, 0.8333, 0.0, 0.8333, 0.0, 0.6667, 0.0, 0.5, 0.0, 0.6667, 0.0, 0.6667, 0.0, 0.5, 0.0, 0.3333, 0.0, 0.5, 0.0, 0.5, 0.0, 0.3333, 1.0, 0.1667, 1.0, 0.0, 1.0, 0.0, 1.0, 0.1667, 1.0, 0.3333, 1.0, 0.1667, 1.0, 0.1667, 1.0, 0.3333, 1.0, 0.5, 1.0, 0.3333, 1.0, 0.3333, 1.0, 0.5, 1.0, 0.6667, 1.0, 0.5, 1.0, 0.5, 1.0, 0.6667, 0.5, 0.6667, 0.75, 0.6667, 0.75, 0.8333, 0.5, 0.8333, 0.75, 0.6667, 1.0, 0.6667, 1.0, 0.8333, 0.75, 0.8333, 0.75, 0.8333, 1.0, 0.8333, 1.0, 1.0, 0.75, 1.0, 0.5, 0.8333, 0.75, 0.8333, 0.75, 1.0, 0.5, 1.0, 0.0, 0.6667, 0.25, 0.6667, 0.25, 0.8333, 0.0, 0.8333, 0.25, 0.6667, 0.5, 0.6667, 0.5, 0.8333, 0.25, 0.8333, 0.25, 0.8333, 0.5, 0.8333, 0.5, 1.0, 0.25, 1.0, 0.0, 0.8333, 0.25, 0.8333, 0.25, 1.0, 0.0, 1.0, 0.0, 0.0, 0.25, 0.0, 0.25, 0.1667, 0.0, 0.1667, 0.25, 0.0, 0.5, 0.0, 0.5, 0.1667, 0.25, 0.1667, 0.25, 0.1667, 0.5, 0.1667, 0.5, 0.3333, 0.25, 0.3333, 0.0, 0.1667, 0.25, 0.1667, 0.25, 0.3333, 0.0, 0.3333, 0.0, 0.3333, 0.25, 0.3333, 0.25, 0.5, 0.0, 0.5, 0.25, 0.3333, 0.5, 0.3333, 0.5, 0.5, 0.25, 0.5, 0.25, 0.5, 0.5, 0.5, 0.5, 0.6667, 0.25, 0.6667, 0.0, 0.5, 0.25, 0.5, 0.25, 0.6667, 0.0, 0.6667, 0.5, 0.0, 0.75, 0.0, 0.75, 0.1667, 0.5, 0.1667, 0.75, 0.0, 1.0, 0.0, 1.0, 0.1667, 0.75, 0.1667, 0.75, 0.1667, 1.0, 0.1667, 1.0, 0.3333, 0.75, 0.3333, 0.5, 0.1667, 0.75, 0.1667, 0.75, 0.3333, 0.5, 0.3333, 0.5, 0.3333, 0.75, 0.3333, 0.75, 0.5, 0.5, 0.5, 0.75, 0.3333, 1.0, 0.3333, 1.0, 0.5, 0.75, 0.5, 0.75, 0.5, 1.0, 0.5, 1.0, 0.6667, 0.75, 0.6667, 0.5, 0.5, 0.75, 0.5, 0.75, 0.6667, 0.5, 0.6667, 0.5, 0.6667, 0.5, 0.8333, 0.75, 0.8333, 0.75, 0.6667, 0.75, 0.6667, 0.75, 0.8333, 1.0, 0.8333, 1.0, 0.6667, 0.75, 0.8333, 0.75, 1.0, 1.0, 1.0, 1.0, 0.8333, 0.5, 0.8333, 0.5, 1.0, 0.75, 1.0, 0.75, 0.8333, 0.0, 0.6667, 0.0, 0.8333, 0.25, 0.8333, 0.25, 0.6667, 0.25, 0.6667, 0.25, 0.8333, 0.5, 0.8333, 0.5, 0.6667, 0.25, 0.8333, 0.25, 1.0, 0.5, 1.0, 0.5, 0.8333, 0.0, 0.8333, 0.0, 1.0, 0.25, 1.0, 0.25, 0.8333, 0.0, 0.0, 0.0, 0.1667, 0.25, 0.1667, 0.25, 0.0, 0.25, 0.0, 0.25, 0.1667, 0.5, 0.1667, 0.5, 0.0, 0.25, 0.1667, 0.25, 0.3333, 0.5, 0.3333, 0.5, 0.1667, 0.0, 0.1667, 0.0, 0.3333, 0.25, 0.3333, 0.25, 0.1667, 0.0, 0.3333, 0.0, 0.5, 0.25, 0.5, 0.25, 0.3333, 0.25, 0.3333, 0.25, 0.5, 0.5, 0.5, 0.5, 0.3333, 0.25, 0.5, 0.25, 0.6667, 0.5, 0.6667, 0.5, 0.5, 0.0, 0.5, 0.0, 0.6667, 0.25, 0.6667, 0.25, 0.5, 0.5, 0.0, 0.5, 0.1667, 0.75, 0.1667, 0.75, 0.0, 0.75, 0.0, 0.75, 0.1667, 1.0, 0.1667, 1.0, 0.0, 0.75, 0.1667, 0.75, 0.3333, 1.0, 0.3333, 1.0, 0.1667, 0.5, 0.1667, 0.5, 0.3333, 0.75, 0.3333, 0.75, 0.1667, 0.5, 0.3333, 0.5, 0.5, 0.75, 0.5, 0.75, 0.3333, 0.75, 0.3333, 0.75, 0.5, 1.0, 0.5, 1.0, 0.3333, 0.75, 0.5, 0.75, 0.6667, 1.0, 0.6667, 1.0, 0.5, 0.5, 0.5, 0.5, 0.6667, 0.75, 0.6667, 0.75, 0.5, 0.0, 0.1667, 0.0, 0.3333, 0.0, 0.3333, 0.0, 0.1667, 0.0, 0.0, 0.0, 0.1667, 0.0, 0.1667, 0.0, 0.0, 0.75, 0.0, 0.5, 0.0, 0.5, 0.0, 0.75, 0.0, 1.0, 0.0, 0.75, 0.0, 0.75, 0.0, 1.0, 0.0, 1.0, 0.8333, 1.0, 0.6667, 1.0, 0.6667, 1.0, 0.8333, 1.0, 1.0, 1.0, 0.8333, 1.0, 0.8333, 1.0, 1.0, 0.25, 1.0, 0.5, 1.0, 0.5, 1.0, 0.25, 1.0, 0.0, 1.0, 0.25, 1.0, 0.25, 1.0, 0.0, 1.0, 0.25, 0.0, 0.0, 0.0, 0.0, 0.0, 0.25, 0.0, 0.5, 0.0, 0.25, 0.0, 0.25, 0.0, 0.5, 0.0, 0.75, 1.0, 1.0, 1.0, 1.0, 1.0, 0.75, 1.0, 0.5, 1.0, 0.75, 1.0, 0.75, 1.0, 0.5, 1.0, 0.0, 0.8333, 0.0, 1.0, 0.0, 1.0, 0.0, 0.8333, 0.0, 0.6667, 0.0, 0.8333, 0.0, 0.8333, 0.0, 0.6667, 0.0, 0.5, 0.0, 0.6667, 0.0, 0.6667, 0.0, 0.5, 0.0, 0.3333, 0.0, 0.5, 0.0, 0.5, 0.0, 0.3333, 1.0, 0.1667, 1.0, 0.0, 1.0, 0.0, 1.0, 0.1667, 1.0, 0.3333, 1.0, 0.1667, 1.0, 0.1667, 1.0, 0.3333, 1.0, 0.5, 1.0, 0.3333, 1.0, 0.3333, 1.0, 0.5, 1.0, 0.6667, 1.0, 0.5, 1.0, 0.5, 1.0, 0.6667, 0.5, 0.6667, 0.75, 0.6667, 0.75, 0.8333, 0.5, 0.8333, 0.75, 0.6667, 1.0, 0.6667, 1.0, 0.8333, 0.75, 0.8333, 0.75, 0.8333, 1.0, 0.8333, 1.0, 1.0, 0.75, 1.0, 0.5, 0.8333, 0.75, 0.8333, 0.75, 1.0, 0.5, 1.0, 0.0, 0.6667, 0.25, 0.6667, 0.25, 0.8333, 0.0, 0.8333, 0.25, 0.6667, 0.5, 0.6667, 0.5, 0.8333, 0.25, 0.8333, 0.25, 0.8333, 0.5, 0.8333, 0.5, 1.0, 0.25, 1.0, 0.0, 0.8333, 0.25, 0.8333, 0.25, 1.0, 0.0, 1.0, 0.0, 0.0, 0.25, 0.0, 0.25, 0.1667, 0.0, 0.1667, 0.25, 0.0, 0.5, 0.0, 0.5, 0.1667, 0.25, 0.1667, 0.25, 0.1667, 0.5, 0.1667, 0.5, 0.3333, 0.25, 0.3333, 0.0, 0.1667, 0.25, 0.1667, 0.25, 0.3333, 0.0, 0.3333, 0.0, 0.3333, 0.25, 0.3333, 0.25, 0.5, 0.0, 0.5, 0.25, 0.3333, 0.5, 0.3333, 0.5, 0.5, 0.25, 0.5, 0.25, 0.5, 0.5, 0.5, 0.5, 0.6667, 0.25, 0.6667, 0.0, 0.5, 0.25, 0.5, 0.25, 0.6667, 0.0, 0.6667, 0.5, 0.0, 0.75, 0.0, 0.75, 0.1667, 0.5, 0.1667, 0.75, 0.0, 1.0, 0.0, 1.0, 0.1667, 0.75, 0.1667, 0.75, 0.1667, 1.0, 0.1667, 1.0, 0.3333, 0.75, 0.3333, 0.5, 0.1667, 0.75, 0.1667, 0.75, 0.3333, 0.5, 0.3333, 0.5, 0.3333, 0.75, 0.3333, 0.75, 0.5, 0.5, 0.5, 0.75, 0.3333, 1.0, 0.3333, 1.0, 0.5, 0.75, 0.5, 0.75, 0.5, 1.0, 0.5, 1.0, 0.6667, 0.75, 0.6667, 0.5, 0.5, 0.75, 0.5, 0.75, 0.6667, 0.5, 0.6667, 0.5, 0.6667, 0.5, 0.8333, 0.75, 0.8333, 0.75, 0.6667, 0.75, 0.6667, 0.75, 0.8333, 1.0, 0.8333, 1.0, 0.6667, 0.75, 0.8333, 0.75, 1.0, 1.0, 1.0, 1.0, 0.8333, 0.5, 0.8333, 0.5, 1.0, 0.75, 1.0, 0.75, 0.8333, 0.0, 0.6667, 0.0, 0.8333, 0.25, 0.8333, 0.25, 0.6667, 0.25, 0.6667, 0.25, 0.8333, 0.5, 0.8333, 0.5, 0.6667, 0.25, 0.8333, 0.25, 1.0, 0.5, 1.0, 0.5, 0.8333, 0.0, 0.8333, 0.0, 1.0, 0.25, 1.0, 0.25, 0.8333, 0.0, 0.0, 0.0, 0.1667, 0.25, 0.1667, 0.25, 0.0, 0.25, 0.0, 0.25, 0.1667, 0.5, 0.1667, 0.5, 0.0, 0.25, 0.1667, 0.25, 0.3333, 0.5, 0.3333, 0.5, 0.1667, 0.0, 0.1667, 0.0, 0.3333, 0.25, 0.3333, 0.25, 0.1667, 0.0, 0.3333, 0.0, 0.5, 0.25, 0.5, 0.25, 0.3333, 0.25, 0.3333, 0.25, 0.5, 0.5, 0.5, 0.5, 0.3333, 0.25, 0.5, 0.25, 0.6667, 0.5, 0.6667, 0.5, 0.5, 0.0, 0.5, 0.0, 0.6667, 0.25, 0.6667, 0.25, 0.5, 0.5, 0.0, 0.5, 0.1667, 0.75, 0.1667, 0.75, 0.0, 0.75, 0.0, 0.75, 0.1667, 1.0, 0.1667, 1.0, 0.0, 0.75, 0.1667, 0.75, 0.3333, 1.0, 0.3333, 1.0, 0.1667, 0.5, 0.1667, 0.5, 0.3333, 0.75, 0.3333, 0.75, 0.1667, 0.5, 0.3333, 0.5, 0.5, 0.75, 0.5, 0.75, 0.3333, 0.75, 0.3333, 0.75, 0.5, 1.0, 0.5, 1.0, 0.3333, 0.75, 0.5, 0.75, 0.6667, 1.0, 0.6667, 1.0, 0.5, 0.5, 0.5, 0.5, 0.6667, 0.75, 0.6667, 0.75, 0.5, 0.0, 0.1667, 0.0, 0.3333, 0.0, 0.3333, 0.0, 0.1667, 0.0, 0.0, 0.0, 0.1667, 0.0, 0.1667, 0.0, 0.0, 0.75, 0.0, 0.5, 0.0, 0.5, 0.0, 0.75, 0.0, 1.0, 0.0, 0.75, 0.0, 0.75, 0.0, 1.0, 0.0, 1.0, 0.8333, 1.0, 0.6667, 1.0, 0.6667, 1.0, 0.8333, 1.0, 1.0, 1.0, 0.8333, 1.0, 0.8333, 1.0, 1.0, 0.25, 1.0, 0.5, 1.0, 0.5, 1.0, 0.25, 1.0, 0.0, 1.0, 0.25, 1.0, 0.25, 1.0, 0.0, 1.0, 0.25, 0.0, 0.0, 0.0, 0.0, 0.0, 0.25, 0.0, 0.5, 0.0, 0.25, 0.0, 0.25, 0.0, 0.5, 0.0, 0.75, 1.0, 1.0, 1.0, 1.0, 1.0, 0.75, 1.0, 0.5, 1.0, 0.75, 1.0, 0.75, 1.0, 0.5, 1.0, 0.0, 0.8333, 0.0, 1.0, 0.0, 1.0, 0.0, 0.8333, 0.0, 0.6667, 0.0, 0.8333, 0.0, 0.8333, 0.0, 0.6667, 0.0, 0.5, 0.0, 0.6667, 0.0, 0.6667, 0.0, 0.5, 0.0, 0.3333, 0.0, 0.5, 0.0, 0.5, 0.0, 0.3333, 1.0, 0.1667, 1.0, 0.0, 1.0, 0.0, 1.0, 0.1667, 1.0, 0.3333, 1.0, 0.1667, 1.0, 0.1667, 1.0, 0.3333, 1.0, 0.5, 1.0, 0.3333, 1.0, 0.3333, 1.0, 0.5, 1.0, 0.6667, 1.0, 0.5, 1.0, 0.5, 1.0, 0.6667, 0.5, 0.6667, 0.75, 0.6667, 0.75, 0.8333, 0.5, 0.8333, 0.75, 0.6667, 1.0, 0.6667, 1.0, 0.8333, 0.75, 0.8333, 0.75, 0.8333, 1.0, 0.8333, 1.0, 1.0, 0.75, 1.0, 0.5, 0.8333, 0.75, 0.8333, 0.75, 1.0, 0.5, 1.0, 0.0, 0.6667, 0.25, 0.6667, 0.25, 0.8333, 0.0, 0.8333, 0.25, 0.6667, 0.5, 0.6667, 0.5, 0.8333, 0.25, 0.8333, 0.25, 0.8333, 0.5, 0.8333, 0.5, 1.0, 0.25, 1.0, 0.0, 0.8333, 0.25, 0.8333, 0.25, 1.0, 0.0, 1.0, 0.0, 0.0, 0.25, 0.0, 0.25, 0.1667, 0.0, 0.1667, 0.25, 0.0, 0.5, 0.0, 0.5, 0.1667, 0.25, 0.1667, 0.25, 0.1667, 0.5, 0.1667, 0.5, 0.3333, 0.25, 0.3333, 0.0, 0.1667, 0.25, 0.1667, 0.25, 0.3333, 0.0, 0.3333, 0.0, 0.3333, 0.25, 0.3333, 0.25, 0.5, 0.0, 0.5, 0.25, 0.3333, 0.5, 0.3333, 0.5, 0.5, 0.25, 0.5, 0.25, 0.5, 0.5, 0.5, 0.5, 0.6667, 0.25, 0.6667, 0.0, 0.5, 0.25, 0.5, 0.25, 0.6667, 0.0, 0.6667, 0.5, 0.0, 0.75, 0.0, 0.75, 0.1667, 0.5, 0.1667, 0.75, 0.0, 1.0, 0.0, 1.0, 0.1667, 0.75, 0.1667, 0.75, 0.1667, 1.0, 0.1667, 1.0, 0.3333, 0.75, 0.3333, 0.5, 0.1667, 0.75, 0.1667, 0.75, 0.3333, 0.5, 0.3333, 0.5, 0.3333, 0.75, 0.3333, 0.75, 0.5, 0.5, 0.5, 0.75, 0.3333, 1.0, 0.3333, 1.0, 0.5, 0.75, 0.5, 0.75, 0.5, 1.0, 0.5, 1.0, 0.6667, 0.75, 0.6667, 0.5, 0.5, 0.75, 0.5, 0.75, 0.6667, 0.5, 0.6667, 0.5, 0.6667, 0.5, 0.8333, 0.75, 0.8333, 0.75, 0.6667, 0.75, 0.6667, 0.75, 0.8333, 1.0, 0.8333, 1.0, 0.6667, 0.75, 0.8333, 0.75, 1.0, 1.0, 1.0, 1.0, 0.8333, 0.5, 0.8333, 0.5, 1.0, 0.75, 1.0, 0.75, 0.8333, 0.0, 0.6667, 0.0, 0.8333, 0.25, 0.8333, 0.25, 0.6667, 0.25, 0.6667, 0.25, 0.8333, 0.5, 0.8333, 0.5, 0.6667, 0.25, 0.8333, 0.25, 1.0, 0.5, 1.0, 0.5, 0.8333, 0.0, 0.8333, 0.0, 1.0, 0.25, 1.0, 0.25, 0.8333, 0.0, 0.0, 0.0, 0.1667, 0.25, 0.1667, 0.25, 0.0, 0.25, 0.0, 0.25, 0.1667, 0.5, 0.1667, 0.5, 0.0, 0.25, 0.1667, 0.25, 0.3333, 0.5, 0.3333, 0.5, 0.1667, 0.0, 0.1667, 0.0, 0.3333, 0.25, 0.3333, 0.25, 0.1667, 0.0, 0.3333, 0.0, 0.5, 0.25, 0.5, 0.25, 0.3333, 0.25, 0.3333, 0.25, 0.5, 0.5, 0.5, 0.5, 0.3333, 0.25, 0.5, 0.25, 0.6667, 0.5, 0.6667, 0.5, 0.5, 0.0, 0.5, 0.0, 0.6667, 0.25, 0.6667, 0.25, 0.5, 0.5, 0.0, 0.5, 0.1667, 0.75, 0.1667, 0.75, 0.0, 0.75, 0.0, 0.75, 0.1667, 1.0, 0.1667, 1.0, 0.0, 0.75, 0.1667, 0.75, 0.3333, 1.0, 0.3333, 1.0, 0.1667, 0.5, 0.1667, 0.5, 0.3333, 0.75, 0.3333, 0.75, 0.1667, 0.5, 0.3333, 0.5, 0.5, 0.75, 0.5, 0.75, 0.3333, 0.75, 0.3333, 0.75, 0.5, 1.0, 0.5, 1.0, 0.3333, 0.75, 0.5, 0.75, 0.6667, 1.0, 0.6667, 1.0, 0.5, 0.5, 0.5, 0.5, 0.6667, 0.75, 0.6667, 0.75, 0.5, 0.0, 0.1667, 0.0, 0.3333, 0.0, 0.3333, 0.0, 0.1667, 0.0, 0.0, 0.0, 0.1667, 0.0, 0.1667, 0.0, 0.0, 0.75, 0.0, 0.5, 0.0, 0.5, 0.0, 0.75, 0.0, 1.0, 0.0, 0.75, 0.0, 0.75, 0.0, 1.0, 0.0, 1.0, 0.8333, 1.0, 0.6667, 1.0, 0.6667, 1.0, 0.8333, 1.0, 1.0, 1.0, 0.8333, 1.0, 0.8333, 1.0, 1.0, 0.25, 1.0, 0.5, 1.0, 0.5, 1.0, 0.25, 1.0, 0.0, 1.0, 0.25, 1.0, 0.25, 1.0, 0.0, 1.0, 0.25, 0.0, 0.0, 0.0, 0.0, 0.0, 0.25, 0.0, 0.5, 0.0, 0.25, 0.0, 0.25, 0.0, 0.5, 0.0, 0.75, 1.0, 1.0, 1.0, 1.0, 1.0, 0.75, 1.0, 0.5, 1.0, 0.75, 1.0, 0.75, 1.0, 0.5, 1.0, 0.0, 0.8333, 0.0, 1.0, 0.0, 1.0, 0.0, 0.8333, 0.0, 0.6667, 0.0, 0.8333, 0.0, 0.8333, 0.0, 0.6667, 0.0, 0.5, 0.0, 0.6667, 0.0, 0.6667, 0.0, 0.5, 0.0, 0.3333, 0.0, 0.5, 0.0, 0.5, 0.0, 0.3333, 1.0, 0.1667, 1.0, 0.0, 1.0, 0.0, 1.0, 0.1667, 1.0, 0.3333, 1.0, 0.1667, 1.0, 0.1667, 1.0, 0.3333, 1.0, 0.5, 1.0, 0.3333, 1.0, 0.3333, 1.0, 0.5, 1.0, 0.6667, 1.0, 0.5, 1.0, 0.5, 1.0, 0.6667, 0.5, 0.6667, 0.75, 0.6667, 0.75, 0.8333, 0.5, 0.8333, 0.75, 0.6667, 1.0, 0.6667, 1.0, 0.8333, 0.75, 0.8333, 0.75, 0.8333, 1.0, 0.8333, 1.0, 1.0, 0.75, 1.0, 0.5, 0.8333, 0.75, 0.8333, 0.75, 1.0, 0.5, 1.0, 0.0, 0.6667, 0.25, 0.6667, 0.25, 0.8333, 0.0, 0.8333, 0.25, 0.6667, 0.5, 0.6667, 0.5, 0.8333, 0.25, 0.8333, 0.25, 0.8333, 0.5, 0.8333, 0.5, 1.0, 0.25, 1.0, 0.0, 0.8333, 0.25, 0.8333, 0.25, 1.0, 0.0, 1.0, 0.0, 0.0, 0.25, 0.0, 0.25, 0.1667, 0.0, 0.1667, 0.25, 0.0, 0.5, 0.0, 0.5, 0.1667, 0.25, 0.1667, 0.25, 0.1667, 0.5, 0.1667, 0.5, 0.3333, 0.25, 0.3333, 0.0, 0.1667, 0.25, 0.1667, 0.25, 0.3333, 0.0, 0.3333, 0.0, 0.3333, 0.25, 0.3333, 0.25, 0.5, 0.0, 0.5, 0.25, 0.3333, 0.5, 0.3333, 0.5, 0.5, 0.25, 0.5, 0.25, 0.5, 0.5, 0.5, 0.5, 0.6667, 0.25, 0.6667, 0.0, 0.5, 0.25, 0.5, 0.25, 0.6667, 0.0, 0.6667, 0.5, 0.0, 0.75, 0.0, 0.75, 0.1667, 0.5, 0.1667, 0.75, 0.0, 1.0, 0.0, 1.0, 0.1667, 0.75, 0.1667, 0.75, 0.1667, 1.0, 0.1667, 1.0, 0.3333, 0.75, 0.3333, 0.5, 0.1667, 0.75, 0.1667, 0.75, 0.3333, 0.5, 0.3333, 0.5, 0.3333, 0.75, 0.3333, 0.75, 0.5, 0.5, 0.5, 0.75, 0.3333, 1.0, 0.3333, 1.0, 0.5, 0.75, 0.5, 0.75, 0.5, 1.0, 0.5, 1.0, 0.6667, 0.75, 0.6667, 0.5, 0.5, 0.75, 0.5, 0.75, 0.6667, 0.5, 0.6667, 0.5, 0.6667, 0.5, 0.8333, 0.75, 0.8333, 0.75, 0.6667, 0.75, 0.6667, 0.75, 0.8333, 1.0, 0.8333, 1.0, 0.6667, 0.75, 0.8333, 0.75, 1.0, 1.0, 1.0, 1.0, 0.8333, 0.5, 0.8333, 0.5, 1.0, 0.75, 1.0, 0.75, 0.8333, 0.0, 0.6667, 0.0, 0.8333, 0.25, 0.8333, 0.25, 0.6667, 0.25, 0.6667, 0.25, 0.8333, 0.5, 0.8333, 0.5, 0.6667, 0.25, 0.8333, 0.25, 1.0, 0.5, 1.0, 0.5, 0.8333, 0.0, 0.8333, 0.0, 1.0, 0.25, 1.0, 0.25, 0.8333, 0.0, 0.0, 0.0, 0.1667, 0.25, 0.1667, 0.25, 0.0, 0.25, 0.0, 0.25, 0.1667, 0.5, 0.1667, 0.5, 0.0, 0.25, 0.1667, 0.25, 0.3333, 0.5, 0.3333, 0.5, 0.1667, 0.0, 0.1667, 0.0, 0.3333, 0.25, 0.3333, 0.25, 0.1667, 0.0, 0.3333, 0.0, 0.5, 0.25, 0.5, 0.25, 0.3333, 0.25, 0.3333, 0.25, 0.5, 0.5, 0.5, 0.5, 0.3333, 0.25, 0.5, 0.25, 0.6667, 0.5, 0.6667, 0.5, 0.5, 0.0, 0.5, 0.0, 0.6667, 0.25, 0.6667, 0.25, 0.5, 0.5, 0.0, 0.5, 0.1667, 0.75, 0.1667, 0.75, 0.0, 0.75, 0.0, 0.75, 0.1667, 1.0, 0.1667, 1.0, 0.0, 0.75, 0.1667, 0.75, 0.3333, 1.0, 0.3333, 1.0, 0.1667, 0.5, 0.1667, 0.5, 0.3333, 0.75, 0.3333, 0.75, 0.1667, 0.5, 0.3333, 0.5, 0.5, 0.75, 0.5, 0.75, 0.3333, 0.75, 0.3333, 0.75, 0.5, 1.0, 0.5, 1.0, 0.3333, 0.75, 0.5, 0.75, 0.6667, 1.0, 0.6667, 1.0, 0.5, 0.5, 0.5, 0.5, 0.6667, 0.75, 0.6667, 0.75, 0.5, 0.0, 0.1667, 0.0, 0.3333, 0.0, 0.3333, 0.0, 0.1667, 0.0, 0.0, 0.0, 0.1667, 0.0, 0.1667, 0.0, 0.0, 0.75, 0.0, 0.5, 0.0, 0.5, 0.0, 0.75, 0.0, 1.0, 0.0, 0.75, 0.0, 0.75, 0.0, 1.0, 0.0, 1.0, 0.8333, 1.0, 0.6667, 1.0, 0.6667, 1.0, 0.8333, 1.0, 1.0, 1.0, 0.8333, 1.0, 0.8333, 1.0, 1.0, 0.25, 1.0, 0.5, 1.0, 0.5, 1.0, 0.25, 1.0, 0.0, 1.0, 0.25, 1.0, 0.25, 1.0, 0.0, 1.0, 0.25, 0.0, 0.0, 0.0, 0.0, 0.0, 0.25, 0.0, 0.5, 0.0, 0.25, 0.0, 0.25, 0.0, 0.5, 0.0, 0.75, 1.0, 1.0, 1.0, 1.0, 1.0, 0.75, 1.0, 0.5, 1.0, 0.75, 1.0, 0.75, 1.0, 0.5, 1.0, 0.0, 0.8333, 0.0, 1.0, 0.0, 1.0, 0.0, 0.8333, 0.0, 0.6667, 0.0, 0.8333, 0.0, 0.8333, 0.0, 0.6667, 0.0, 0.5, 0.0, 0.6667, 0.0, 0.6667, 0.0, 0.5, 0.0, 0.3333, 0.0, 0.5, 0.0, 0.5, 0.0, 0.3333, 1.0, 0.1667, 1.0, 0.0, 1.0, 0.0, 1.0, 0.1667, 1.0, 0.3333, 1.0, 0.1667, 1.0, 0.1667, 1.0, 0.3333, 1.0, 0.5, 1.0, 0.3333, 1.0, 0.3333, 1.0, 0.5, 1.0, 0.6667, 1.0, 0.5, 1.0, 0.5, 1.0, 0.6667, 0.5, 0.6667, 0.75, 0.6667, 0.75, 0.8333, 0.5, 0.8333, 0.75, 0.6667, 1.0, 0.6667, 1.0, 0.8333, 0.75, 0.8333, 0.75, 0.8333, 1.0, 0.8333, 1.0, 1.0, 0.75, 1.0, 0.5, 0.8333, 0.75, 0.8333, 0.75, 1.0, 0.5, 1.0, 0.0, 0.6667, 0.25, 0.6667, 0.25, 0.8333, 0.0, 0.8333, 0.25, 0.6667, 0.5, 0.6667, 0.5, 0.8333, 0.25, 0.8333, 0.25, 0.8333, 0.5, 0.8333, 0.5, 1.0, 0.25, 1.0, 0.0, 0.8333, 0.25, 0.8333, 0.25, 1.0, 0.0, 1.0, 0.0, 0.0, 0.25, 0.0, 0.25, 0.1667, 0.0, 0.1667, 0.25, 0.0, 0.5, 0.0, 0.5, 0.1667, 0.25, 0.1667, 0.25, 0.1667, 0.5, 0.1667, 0.5, 0.3333, 0.25, 0.3333, 0.0, 0.1667, 0.25, 0.1667, 0.25, 0.3333, 0.0, 0.3333, 0.0, 0.3333, 0.25, 0.3333, 0.25, 0.5, 0.0, 0.5, 0.25, 0.3333, 0.5, 0.3333, 0.5, 0.5, 0.25, 0.5, 0.25, 0.5, 0.5, 0.5, 0.5, 0.6667, 0.25, 0.6667, 0.0, 0.5, 0.25, 0.5, 0.25, 0.6667, 0.0, 0.6667, 0.5, 0.0, 0.75, 0.0, 0.75, 0.1667, 0.5, 0.1667, 0.75, 0.0, 1.0, 0.0, 1.0, 0.1667, 0.75, 0.1667, 0.75, 0.1667, 1.0, 0.1667, 1.0, 0.3333, 0.75, 0.3333, 0.5, 0.1667, 0.75, 0.1667, 0.75, 0.3333, 0.5, 0.3333, 0.5, 0.3333, 0.75, 0.3333, 0.75, 0.5, 0.5, 0.5, 0.75, 0.3333, 1.0, 0.3333, 1.0, 0.5, 0.75, 0.5, 0.75, 0.5, 1.0, 0.5, 1.0, 0.6667, 0.75, 0.6667, 0.5, 0.5, 0.75, 0.5, 0.75, 0.6667, 0.5, 0.6667, 0.5, 0.6667, 0.5, 0.8333, 0.75, 0.8333, 0.75, 0.6667, 0.75, 0.6667, 0.75, 0.8333, 1.0, 0.8333, 1.0, 0.6667, 0.75, 0.8333, 0.75, 1.0, 1.0, 1.0, 1.0, 0.8333, 0.5, 0.8333, 0.5, 1.0, 0.75, 1.0, 0.75, 0.8333, 0.0, 0.6667, 0.0, 0.8333, 0.25, 0.8333, 0.25, 0.6667, 0.25, 0.6667, 0.25, 0.8333, 0.5, 0.8333, 0.5, 0.6667, 0.25, 0.8333, 0.25, 1.0, 0.5, 1.0, 0.5, 0.8333, 0.0, 0.8333, 0.0, 1.0, 0.25, 1.0, 0.25, 0.8333, 0.0, 0.0, 0.0, 0.1667, 0.25, 0.1667, 0.25, 0.0, 0.25, 0.0, 0.25, 0.1667, 0.5, 0.1667, 0.5, 0.0, 0.25, 0.1667, 0.25, 0.3333, 0.5, 0.3333, 0.5, 0.1667, 0.0, 0.1667, 0.0, 0.3333, 0.25, 0.3333, 0.25, 0.1667, 0.0, 0.3333, 0.0, 0.5, 0.25, 0.5, 0.25, 0.3333, 0.25, 0.3333, 0.25, 0.5, 0.5, 0.5, 0.5, 0.3333, 0.25, 0.5, 0.25, 0.6667, 0.5, 0.6667, 0.5, 0.5, 0.0, 0.5, 0.0, 0.6667, 0.25, 0.6667, 0.25, 0.5, 0.5, 0.0, 0.5, 0.1667, 0.75, 0.1667, 0.75, 0.0, 0.75, 0.0, 0.75, 0.1667, 1.0, 0.1667, 1.0, 0.0, 0.75, 0.1667, 0.75, 0.3333, 1.0, 0.3333, 1.0, 0.1667, 0.5, 0.1667, 0.5, 0.3333, 0.75, 0.3333, 0.75, 0.1667, 0.5, 0.3333, 0.5, 0.5, 0.75, 0.5, 0.75, 0.3333, 0.75, 0.3333, 0.75, 0.5, 1.0, 0.5, 1.0, 0.3333, 0.75, 0.5, 0.75, 0.6667, 1.0, 0.6667, 1.0, 0.5, 0.5, 0.5, 0.5, 0.6667, 0.75, 0.6667, 0.75, 0.5, 0.0, 0.1667, 0.0, 0.3333, 0.0, 0.3333, 0.0, 0.1667, 0.0, 0.0, 0.0, 0.1667, 0.0, 0.1667, 0.0, 0.0, 0.75, 0.0, 0.5, 0.0, 0.5, 0.0, 0.75, 0.0, 1.0, 0.0, 0.75, 0.0, 0.75, 0.0, 1.0, 0.0, 1.0, 0.8333, 1.0, 0.6667, 1.0, 0.6667, 1.0, 0.8333, 1.0, 1.0, 1.0, 0.8333, 1.0, 0.8333, 1.0, 1.0, 0.25, 1.0, 0.5, 1.0, 0.5, 1.0, 0.25, 1.0, 0.0, 1.0, 0.25, 1.0, 0.25, 1.0, 0.0, 1.0, 0.25, 0.0, 0.0, 0.0, 0.0, 0.0, 0.25, 0.0, 0.5, 0.0, 0.25, 0.0, 0.25, 0.0, 0.5, 0.0, 0.75, 1.0, 1.0, 1.0, 1.0, 1.0, 0.75, 1.0, 0.5, 1.0, 0.75, 1.0, 0.75, 1.0, 0.5, 1.0, 0.0, 0.8333, 0.0, 1.0, 0.0, 1.0, 0.0, 0.8333, 0.0, 0.6667, 0.0, 0.8333, 0.0, 0.8333, 0.0, 0.6667, 0.0, 0.5, 0.0, 0.6667, 0.0, 0.6667, 0.0, 0.5, 0.0, 0.3333, 0.0, 0.5, 0.0, 0.5, 0.0, 0.3333, 1.0, 0.1667, 1.0, 0.0, 1.0, 0.0, 1.0, 0.1667, 1.0, 0.3333, 1.0, 0.1667, 1.0, 0.1667, 1.0, 0.3333, 1.0, 0.5, 1.0, 0.3333, 1.0, 0.3333, 1.0, 0.5, 1.0, 0.6667, 1.0, 0.5, 1.0, 0.5, 1.0, 0.6667, 0.5, 0.6667, 0.75, 0.6667, 0.75, 0.8333, 0.5, 0.8333, 0.75, 0.6667, 1.0, 0.6667, 1.0, 0.8333, 0.75, 0.8333, 0.75, 0.8333, 1.0, 0.8333, 1.0, 1.0, 0.75, 1.0, 0.5, 0.8333, 0.75, 0.8333, 0.75, 1.0, 0.5, 1.0, 0.0, 0.6667, 0.25, 0.6667, 0.25, 0.8333, 0.0, 0.8333, 0.25, 0.6667, 0.5, 0.6667, 0.5, 0.8333, 0.25, 0.8333, 0.25, 0.8333, 0.5, 0.8333, 0.5, 1.0, 0.25, 1.0, 0.0, 0.8333, 0.25, 0.8333, 0.25, 1.0, 0.0, 1.0, 0.0, 0.0, 0.25, 0.0, 0.25, 0.1667, 0.0, 0.1667, 0.25, 0.0, 0.5, 0.0, 0.5, 0.1667, 0.25, 0.1667, 0.25, 0.1667, 0.5, 0.1667, 0.5, 0.3333, 0.25, 0.3333, 0.0, 0.1667, 0.25, 0.1667, 0.25, 0.3333, 0.0, 0.3333, 0.0, 0.3333, 0.25, 0.3333, 0.25, 0.5, 0.0, 0.5, 0.25, 0.3333, 0.5, 0.3333, 0.5, 0.5, 0.25, 0.5, 0.25, 0.5, 0.5, 0.5, 0.5, 0.6667, 0.25, 0.6667, 0.0, 0.5, 0.25, 0.5, 0.25, 0.6667, 0.0, 0.6667, 0.5, 0.0, 0.75, 0.0, 0.75, 0.1667, 0.5, 0.1667, 0.75, 0.0, 1.0, 0.0, 1.0, 0.1667, 0.75, 0.1667, 0.75, 0.1667, 1.0, 0.1667, 1.0, 0.3333, 0.75, 0.3333, 0.5, 0.1667, 0.75, 0.1667, 0.75, 0.3333, 0.5, 0.3333, 0.5, 0.3333, 0.75, 0.3333, 0.75, 0.5, 0.5, 0.5, 0.75, 0.3333, 1.0, 0.3333, 1.0, 0.5, 0.75, 0.5, 0.75, 0.5, 1.0, 0.5, 1.0, 0.6667, 0.75, 0.6667, 0.5, 0.5, 0.75, 0.5, 0.75, 0.6667, 0.5, 0.6667, 0.5, 0.6667, 0.5, 0.8333, 0.75, 0.8333, 0.75, 0.6667, 0.75, 0.6667, 0.75, 0.8333, 1.0, 0.8333, 1.0, 0.6667, 0.75, 0.8333, 0.75, 1.0, 1.0, 1.0, 1.0, 0.8333, 0.5, 0.8333, 0.5, 1.0, 0.75, 1.0, 0.75, 0.8333, 0.0, 0.6667, 0.0, 0.8333, 0.25, 0.8333, 0.25, 0.6667, 0.25, 0.6667, 0.25, 0.8333, 0.5, 0.8333, 0.5, 0.6667, 0.25, 0.8333, 0.25, 1.0, 0.5, 1.0, 0.5, 0.8333, 0.0, 0.8333, 0.0, 1.0, 0.25, 1.0, 0.25, 0.8333, 0.0, 0.0, 0.0, 0.1667, 0.25, 0.1667, 0.25, 0.0, 0.25, 0.0, 0.25, 0.1667, 0.5, 0.1667, 0.5, 0.0, 0.25, 0.1667, 0.25, 0.3333, 0.5, 0.3333, 0.5, 0.1667, 0.0, 0.1667, 0.0, 0.3333, 0.25, 0.3333, 0.25, 0.1667, 0.0, 0.3333, 0.0, 0.5, 0.25, 0.5, 0.25, 0.3333, 0.25, 0.3333, 0.25, 0.5, 0.5, 0.5, 0.5, 0.3333, 0.25, 0.5, 0.25, 0.6667, 0.5, 0.6667, 0.5, 0.5, 0.0, 0.5, 0.0, 0.6667, 0.25, 0.6667, 0.25, 0.5, 0.5, 0.0, 0.5, 0.1667, 0.75, 0.1667, 0.75, 0.0, 0.75, 0.0, 0.75, 0.1667, 1.0, 0.1667, 1.0, 0.0, 0.75, 0.1667, 0.75, 0.3333, 1.0, 0.3333, 1.0, 0.1667, 0.5, 0.1667, 0.5, 0.3333, 0.75, 0.3333, 0.75, 0.1667, 0.5, 0.3333, 0.5, 0.5, 0.75, 0.5, 0.75, 0.3333, 0.75, 0.3333, 0.75, 0.5, 1.0, 0.5, 1.0, 0.3333, 0.75, 0.5, 0.75, 0.6667, 1.0, 0.6667, 1.0, 0.5, 0.5, 0.5, 0.5, 0.6667, 0.75, 0.6667, 0.75, 0.5, 0.0, 0.1667, 0.0, 0.3333, 0.0, 0.3333, 0.0, 0.1667, 0.0, 0.0, 0.0, 0.1667, 0.0, 0.1667, 0.0, 0.0, 0.75, 0.0, 0.5, 0.0, 0.5, 0.0, 0.75, 0.0, 1.0, 0.0, 0.75, 0.0, 0.75, 0.0, 1.0, 0.0, 1.0, 0.8333, 1.0, 0.6667, 1.0, 0.6667, 1.0, 0.8333, 1.0, 1.0, 1.0, 0.8333, 1.0, 0.8333, 1.0, 1.0, 0.25, 1.0, 0.5, 1.0, 0.5, 1.0, 0.25, 1.0, 0.0, 1.0, 0.25, 1.0, 0.25, 1.0, 0.0, 1.0, 0.25, 0.0, 0.0, 0.0, 0.0, 0.0, 0.25, 0.0, 0.5, 0.0, 0.25, 0.0, 0.25, 0.0, 0.5, 0.0, 0.75, 1.0, 1.0, 1.0, 1.0, 1.0, 0.75, 1.0, 0.5, 1.0, 0.75, 1.0, 0.75, 1.0, 0.5, 1.0, 0.0, 0.8333, 0.0, 1.0, 0.0, 1.0, 0.0, 0.8333, 0.0, 0.6667, 0.0, 0.8333, 0.0, 0.8333, 0.0, 0.6667, 0.0, 0.5, 0.0, 0.6667, 0.0, 0.6667, 0.0, 0.5, 0.0, 0.3333, 0.0, 0.5, 0.0, 0.5, 0.0, 0.3333, 1.0, 0.1667, 1.0, 0.0, 1.0, 0.0, 1.0, 0.1667, 1.0, 0.3333, 1.0, 0.1667, 1.0, 0.1667, 1.0, 0.3333, 1.0, 0.5, 1.0, 0.3333, 1.0, 0.3333, 1.0, 0.5, 1.0, 0.6667, 1.0, 0.5, 1.0, 0.5, 1.0, 0.6667, 1.0, 0.875, 1.0, 1.0, 0.9167, 1.0, 0.9167, 0.875, 0.9167, 0.875, 0.9167, 1.0, 0.8333, 1.0, 0.8333, 0.875, 0.8333, 0.875, 0.8333, 1.0, 0.75, 1.0, 0.75, 0.875, 0.75, 0.875, 0.75, 1.0, 0.6667, 1.0, 0.6667, 0.875, 0.6667, 0.875, 0.6667, 1.0, 0.5833, 1.0, 0.5833, 0.875, 0.5833, 0.875, 0.5833, 1.0, 0.5, 1.0, 0.5, 0.875, 0.5, 0.875, 0.5, 1.0, 0.4167, 1.0, 0.4167, 0.875, 0.4167, 0.875, 0.4167, 1.0, 0.3333, 1.0, 0.3333, 0.875, 0.3333, 0.875, 0.3333, 1.0, 0.25, 1.0, 0.25, 0.875, 0.25, 0.875, 0.25, 1.0, 0.1667, 1.0, 0.1667, 0.875, 0.37, 0.4578, 0.25, 0.49, 0.13, 0.4578, 0.04215, 0.37, 0.01, 0.25, 0.04215, 0.13, 0.13, 0.04215, 0.25, 0.01, 0.37, 0.04215, 0.4578, 0.13, 0.49, 0.25, 0.4578, 0.37, 0.1667, 0.875, 0.1667, 1.0, 0.08333, 1.0, 0.08333, 0.875, 0.08333, 0.875, 0.08333, 1.0, 7.451e-08, 1.0, 7.451e-08, 0.875, 0.75, 0.49, 0.87, 0.4578, 0.9578, 0.37, 0.99, 0.25, 0.9578, 0.13, 0.87, 0.04215, 0.75, 0.01, 0.63, 0.04215, 0.5422, 0.13, 0.51, 0.25, 0.5422, 0.37, 0.63, 0.4578, 0.08333, 0.5, 0.08333, 0.625, 7.451e-08, 0.625, 7.451e-08, 0.5, 0.08333, 0.625, 0.08333, 0.75, 7.451e-08, 0.75, 7.451e-08, 0.625, 0.08333, 0.75, 0.08333, 0.875, 7.451e-08, 0.875, 7.451e-08, 0.75, 0.1667, 0.5, 0.1667, 0.625, 0.08333, 0.625, 0.08333, 0.5, 0.1667, 0.625, 0.1667, 0.75, 0.08333, 0.75, 0.08333, 0.625, 0.1667, 0.75, 0.1667, 0.875, 0.08333, 0.875, 0.08333, 0.75, 0.25, 0.5, 0.25, 0.625, 0.1667, 0.625, 0.1667, 0.5, 0.25, 0.625, 0.25, 0.75, 0.1667, 0.75, 0.1667, 0.625, 0.25, 0.75, 0.25, 0.875, 0.1667, 0.875, 0.1667, 0.75, 0.3333, 0.5, 0.3333, 0.625, 0.25, 0.625, 0.25, 0.5, 0.3333, 0.625, 0.3333, 0.75, 0.25, 0.75, 0.25, 0.625, 0.3333, 0.75, 0.3333, 0.875, 0.25, 0.875, 0.25, 0.75, 0.4167, 0.5, 0.4167, 0.625, 0.3333, 0.625, 0.3333, 0.5, 0.4167, 0.625, 0.4167, 0.75, 0.3333, 0.75, 0.3333, 0.625, 0.4167, 0.75, 0.4167, 0.875, 0.3333, 0.875, 0.3333, 0.75, 0.5, 0.5, 0.5, 0.625, 0.4167, 0.625, 0.4167, 0.5, 0.5, 0.625, 0.5, 0.75, 0.4167, 0.75, 0.4167, 0.625, 0.5, 0.75, 0.5, 0.875, 0.4167, 0.875, 0.4167, 0.75, 0.5833, 0.5, 0.5833, 0.625, 0.5, 0.625, 0.5, 0.5, 0.5833, 0.625, 0.5833, 0.75, 0.5, 0.75, 0.5, 0.625, 0.5833, 0.75, 0.5833, 0.875, 0.5, 0.875, 0.5, 0.75, 0.6667, 0.5, 0.6667, 0.625, 0.5833, 0.625, 0.5833, 0.5, 0.6667, 0.625, 0.6667, 0.75, 0.5833, 0.75, 0.5833, 0.625, 0.6667, 0.75, 0.6667, 0.875, 0.5833, 0.875, 0.5833, 0.75, 0.75, 0.5, 0.75, 0.625, 0.6667, 0.625, 0.6667, 0.5, 0.75, 0.625, 0.75, 0.75, 0.6667, 0.75, 0.6667, 0.625, 0.75, 0.75, 0.75, 0.875, 0.6667, 0.875, 0.6667, 0.75, 0.8333, 0.5, 0.8333, 0.625, 0.75, 0.625, 0.75, 0.5, 0.8333, 0.625, 0.8333, 0.75, 0.75, 0.75, 0.75, 0.625, 0.8333, 0.75, 0.8333, 0.875, 0.75, 0.875, 0.75, 0.75, 0.9167, 0.5, 0.9167, 0.625, 0.8333, 0.625, 0.8333, 0.5, 0.9167, 0.625, 0.9167, 0.75, 0.8333, 0.75, 0.8333, 0.625, 0.9167, 0.75, 0.9167, 0.875, 0.8333, 0.875, 0.8333, 0.75, 1.0, 0.5, 1.0, 0.625, 0.9167, 0.625, 0.9167, 0.5, 1.0, 0.625, 1.0, 0.75, 0.9167, 0.75, 0.9167, 0.625, 1.0, 0.75, 1.0, 0.875, 0.9167, 0.875, 0.9167, 0.75])
me_plane_017.materials.append(mat_p_tales)
me_plane_017.materials.append(mat_coeur)
me_plane_017.materials.append(mat_tige)
me_plane_017.update()

# ---- objects
ob_plane_017 = bpy.data.objects.new('Plane.017', me_plane_017)

# ---- transforms, parenting, visibility, modifiers, constraints
ob_plane_017.location = (21.52, 13.38, 4.835)
ob_plane_017.rotation_euler = (1.014, 0.1398, 3.452)
ob_plane_017.scale = (2.613, 2.613, 2.793)

# ---- collection membership
col_collection.objects.link(ob_plane_017)

# ---- scene / render settings (as saved in the file)
scene.frame_start = 1; scene.frame_end = 250; scene.frame_set(1)
scene.render.engine = 'BLENDER_EEVEE_NEXT'
bpy.context.view_layer.update()

# ---- added for rendering (the .blend has no active camera and no usable light): camera, sun
cam_auto = bpy.data.cameras.new('AutoCamera')
cam_auto.lens = 50.0
cam_auto.sensor_width = 36.0
cam_auto.clip_end = 1000.0
ob_auto_camera = bpy.data.objects.new('AutoCamera', cam_auto)
scene.collection.objects.link(ob_auto_camera)
ob_auto_camera.location = (62.7914, -35.8385, 35.2257)
ob_auto_camera.rotation_euler = (1.09748, -7.21219e-08, 0.694738)
scene.camera = ob_auto_camera
light_auto_sun = bpy.data.lights.new('AutoSun', 'SUN')
light_auto_sun.energy = 3.0
light_auto_sun.angle = 0.0523599
ob_auto_sun = bpy.data.objects.new('AutoSun', light_auto_sun)
scene.collection.objects.link(ob_auto_sun)
ob_auto_sun.rotation_euler = (0.872665, 0.174533, 0.523599)
bpy.context.view_layer.update()
